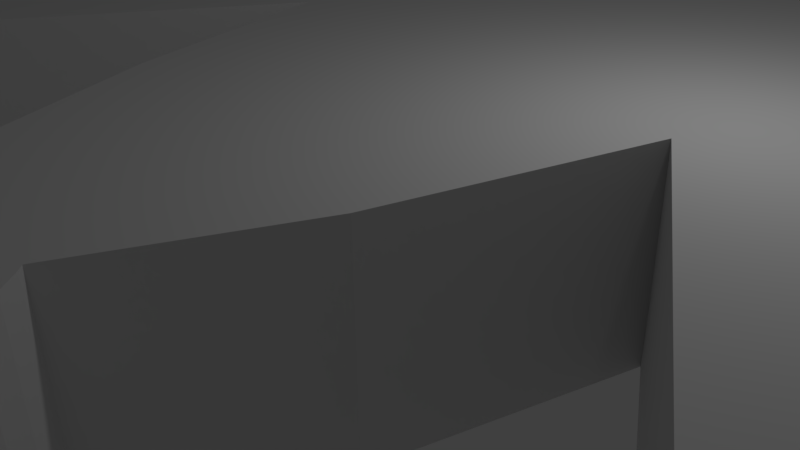 # Source: dragonfly.blend  (saved by Blender 2.77.0; exported with 4.5.12 LTS)
import bpy
from mathutils import Matrix  # noqa: F401  (used for matrix-valued properties, if any)

bpy.ops.wm.read_factory_settings(use_empty=True)
scene = bpy.context.scene
scene.name = 'Scene'

# ---- collections
col_collection_1 = bpy.data.collections.new('Collection 1'); scene.collection.children.link(col_collection_1)

# ---- world
world_world = bpy.data.worlds.new('World'); scene.world = world_world
world_world.color = (0.05088, 0.05088, 0.05088)
world_world.use_sun_shadow = False
world_world.sun_shadow_jitter_overblur = 0.0
world_world.cycles.sampling_method = 'MANUAL'

# ---- cameras
cam_camera = bpy.data.cameras.new('Camera')
cam_camera.clip_end = 100.0
cam_camera.lens = 35.0
cam_camera.sensor_width = 32.0
cam_camera.sensor_height = 18.0
cam_camera.ortho_scale = 7.314
cam_camera.dof.focus_distance = 0.0
cam_camera.dof.aperture_fstop = 128.0

# ---- lights
light_lamp = bpy.data.lights.new('Lamp', 'POINT')
light_lamp.transmission_factor = 0.0
light_lamp.cutoff_distance = 30.0
light_lamp.energy = 100.0
light_lamp.shadow_buffer_clip_start = 1.001
light_lamp.shadow_soft_size = 0.1
light_lamp.shadow_maximum_resolution = 0.006
light_lamp.use_absolute_resolution = True

# ---- meshes
me_dragonfly = bpy.data.meshes.new('Dragonfly')
me_dragonfly.from_pydata([(2.43, -58.1, 2.5), (2.649, -58.81, 2.5), (2.43, -58.1, 0.0), (2.649, -58.81, 0.0), (2.741, -59.59, 2.5), (2.741, -59.59, 0.0), (2.688, -61.18, 2.5), (2.688, -61.18, 0.0), (2.591, -61.53, 2.5), (2.591, -61.53, 0.0), (2.441, -61.85, 2.5), (2.441, -61.85, 0.0), (2.23, -62.13, 2.5), (2.23, -62.13, 0.0), (1.951, -62.36, 2.5), (1.951, -62.36, 0.0), (1.615, -62.54, 2.5), (1.615, -62.54, 0.0), (1.234, -62.67, 2.5), (1.234, -62.67, 0.0), (0.3905, -62.78, 2.5), (0.3905, -62.78, 0.0), (-0.4708, -62.71, 2.5), (-0.4708, -62.71, 0.0), (-0.875, -62.6, 2.5), (-0.875, -62.6, 0.0), (-1.244, -62.45, 2.5), (-1.244, -62.45, 0.0), (-1.564, -62.25, 2.5), (-1.564, -62.25, 0.0), (-1.821, -62.0, 2.5), (-1.821, -62.0, 0.0), (-2.007, -61.72, 2.5), (-2.007, -61.72, 0.0), (-2.126, -61.39, 2.5), (-2.126, -61.39, 0.0), (-2.189, -61.04, 2.5), (-2.189, -61.04, 0.0), (-2.205, -60.66, 2.5), (-2.205, -60.66, 0.0), (-2.139, -59.85, 2.5), (-2.139, -59.85, 0.0), (-1.808, -58.25, 2.5), (-1.808, -58.25, 0.0), (-2.136, -57.86, 0.0), (2.607, -57.7, 0.0), (2.711, -57.24, 0.0), (-2.362, -57.4, 0.0), (-2.493, -56.9, 0.0), (2.76, -56.25, 0.0), (-2.538, -56.36, 0.0), (-2.405, -55.28, 0.0), (2.679, -55.25, 0.0), (-2.236, -54.77, 0.0), (2.581, -54.78, 0.0), (-1.997, -54.29, 0.0), (2.427, -54.35, 0.0), (2.605, -53.94, 0.0), (2.71, -53.49, 0.0), (-2.254, -53.89, 0.0), (-2.425, -53.45, 0.0), (-2.517, -52.96, 0.0), (2.76, -52.5, 0.0), (-2.537, -52.46, 0.0), (-2.386, -51.45, 0.0), (2.68, -51.49, 0.0), (-2.222, -50.98, 0.0), (2.582, -51.02, 0.0), (-1.997, -50.54, 0.0), (2.427, -50.59, 0.0), (2.605, -50.19, 0.0), (2.71, -49.73, 0.0), (-2.254, -50.14, 0.0), (-2.425, -49.69, 0.0), (-2.517, -49.2, 0.0), (2.76, -48.74, 0.0), (-2.537, -48.7, 0.0), (-2.386, -47.69, 0.0), (2.68, -47.73, 0.0), (-2.222, -47.22, 0.0), (2.582, -47.26, 0.0), (-1.997, -46.78, 0.0), (2.427, -46.83, 0.0), (2.605, -46.43, 0.0), (2.71, -45.97, 0.0), (-2.254, -46.38, 0.0), (-2.425, -45.93, 0.0), (-2.517, -45.45, 0.0), (2.76, -44.98, 0.0), (-2.537, -44.94, 0.0), (-2.386, -43.94, 0.0), (2.68, -43.98, 0.0), (-2.222, -43.46, 0.0), (2.582, -43.51, 0.0), (-1.997, -43.02, 0.0), (2.427, -43.07, 0.0), (2.605, -42.67, 0.0), (2.71, -42.22, 0.0), (-2.254, -42.62, 0.0), (-2.424, -42.17, 0.0), (-2.516, -41.69, 0.0), (2.76, -41.22, 0.0), (-2.537, -41.19, 0.0), (-2.388, -40.18, 0.0), (2.68, -40.22, 0.0), (-2.224, -39.71, 0.0), (2.581, -39.75, 0.0), (-2.0, -39.27, 0.0), (2.426, -39.31, 0.0), (2.604, -38.91, 0.0), (2.709, -38.46, 0.0), (-2.258, -38.9, 0.0), (-2.443, -38.5, 0.0), (-2.559, -38.06, 0.0), (2.76, -37.46, 0.0), (-2.61, -37.6, 0.0), (-2.529, -36.67, 0.0), (2.679, -36.46, 0.0), (-2.222, -35.8, 0.0), (2.58, -35.99, 0.0), (2.425, -35.56, 0.0), (-2.367, -35.62, 0.0), (-2.485, -35.43, 0.0), (2.605, -35.15, 0.0), (-2.645, -35.01, 0.0), (2.711, -34.69, 0.0), (-2.715, -34.54, 0.0), (-2.711, -34.04, 0.0), (2.76, -33.7, 0.0), (-2.536, -33.02, 0.0), (2.68, -32.7, 0.0), (-2.191, -32.07, 0.0), (2.581, -32.23, 0.0), (2.425, -31.8, 0.0), (-2.343, -31.9, 0.0), (-2.467, -31.71, 0.0), (2.606, -31.39, 0.0), (-2.636, -31.28, 0.0), (2.711, -30.93, 0.0), (-2.713, -30.81, 0.0), (-2.713, -30.3, 0.0), (2.76, -29.95, 0.0), (-2.539, -29.27, 0.0), (2.679, -28.94, 0.0), (-2.191, -28.31, 0.0), (2.581, -28.47, 0.0), (2.425, -28.04, 0.0), (-2.342, -28.14, 0.0), (-2.465, -27.95, 0.0), (2.606, -27.63, 0.0), (-2.635, -27.53, 0.0), (2.711, -27.18, 0.0), (-2.713, -27.06, 0.0), (-2.714, -26.56, 0.0), (2.76, -26.19, 0.0), (-2.544, -25.54, 0.0), (2.68, -25.19, 0.0), (-2.203, -24.58, 0.0), (2.583, -24.72, 0.0), (2.429, -24.29, 0.0), (-2.322, -24.41, 0.0), (-2.404, -24.22, 0.0), (-2.451, -24.02, 0.0), (-2.469, -23.8, 0.0), (2.615, -23.88, 0.0), (-2.327, -22.82, 0.0), (2.719, -23.42, 0.0), (2.76, -22.43, 0.0), (2.684, -21.43, 0.0), (-1.774, -20.72, 0.0), (2.589, -20.96, 0.0), (2.434, -20.52, 0.0), (-1.91, -20.55, 0.0), (-2.017, -20.36, 0.0), (2.615, -20.12, 0.0), (-2.153, -19.93, 0.0), (2.718, -19.66, 0.0), (-2.203, -19.47, 0.0), (-2.189, -18.96, 0.0), (-1.81, -16.92, 0.0), (2.683, -17.67, 0.0), (2.76, -18.67, 0.0), (-1.937, -16.75, 0.0), (2.433, -16.77, 0.0), (2.588, -17.2, 0.0), (-2.036, -16.56, 0.0), (2.615, -16.36, 0.0), (-2.161, -16.13, 0.0), (2.718, -15.91, 0.0), (-2.204, -15.67, 0.0), (-2.186, -15.17, 0.0), (-1.81, -13.16, 0.0), (2.683, -13.91, 0.0), (2.76, -14.91, 0.0), (-1.937, -12.99, 0.0), (2.433, -13.01, 0.0), (2.588, -13.44, 0.0), (-2.036, -12.8, 0.0), (2.615, -12.6, 0.0), (-2.161, -12.38, 0.0), (2.718, -12.15, 0.0), (-2.204, -11.91, 0.0), (-2.186, -11.42, 0.0), (-1.81, -9.403, 0.0), (2.683, -10.15, 0.0), (2.76, -11.15, 0.0), (-1.99, -9.136, 0.0), (2.433, -9.25, 0.0), (2.588, -9.682, 0.0), (2.553, -9.013, 0.0), (-2.11, -8.836, 0.0), (2.642, -8.755, 0.0), (-2.179, -8.507, 0.0), (2.741, -8.194, 0.0), (-2.204, -8.156, 0.0), (2.741, -6.982, 0.0), (-2.046, -6.633, 0.0), (2.56, -5.826, 0.0), (-1.883, -5.885, 0.0), (2.346, -5.323, 0.0), (-1.632, -5.218, 0.0), (2.197, -5.1, 0.0), (2.014, -4.898, 0.0), (1.998, -4.883, 0.0), (1.981, -4.868, 0.0), (1.965, -4.853, 0.0), (1.948, -4.839, 0.0), (-1.458, -4.933, 0.0), (-1.244, -4.689, 0.0), (-0.9832, -4.495, 0.0), (-0.6754, -4.355, 0.0), (2.897, -2.735, 0.0), (-1.93, -1.842, 0.0), (3.744, 0.3384, 0.0), (-3.133, 1.566, 0.0), (7.706, 3.68, 0.0), (7.775, 4.12, 0.0), (7.852, 4.32, 0.0), (7.965, 4.492, 0.0), (-8.09, 4.478, 0.0), (-8.167, 4.557, 0.0), (-7.442, -5.503, 0.0), (-9.347, -1.014, 0.0), (-8.24, 1.437, 0.0), (-7.939, 2.565, 0.0), (-12.6, -13.72, 0.0), (-14.35, -5.194, 0.0), (-13.17, -4.856, 0.0), (-12.06, -4.218, 0.0), (-15.66, -18.4, 0.0), (-35.58, -7.573, 0.0), (-30.16, -4.095, 0.0), (-16.92, -4.919, 0.0), (-17.27, -4.724, 0.0), (-17.55, -4.501, 0.0), (-17.76, -4.239, 0.0), (-17.84, -4.09, 0.0), (-17.89, -3.933, 0.0), (-17.94, -3.607, 0.0), (-24.08, -0.05975, 0.0), (-17.91, -3.278, 0.0), (-17.83, -2.958, 0.0), (-17.57, -2.343, 0.0), (-16.75, -1.174, 0.0), (-14.64, 0.9045, 0.0), (-16.18, 5.401, 0.0), (-12.1, 2.847, 0.0), (-10.48, 3.897, 0.0), (-9.535, 4.43, 0.0), (-9.152, 4.598, 0.0), (-8.159, 11.12, 0.0), (-8.793, 4.7, 0.0), (-8.582, 4.714, 0.0), (-8.468, 4.702, 0.0), (-8.358, 4.672, 0.0), (-8.256, 4.623, 0.0), (8.022, 11.12, 0.0), (8.036, 4.563, 0.0), (8.115, 4.62, 0.0), (8.202, 4.664, 0.0), (8.292, 4.694, 0.0), (8.478, 4.715, 0.0), (8.656, 4.7, 0.0), (8.973, 4.613, 0.0), (16.05, 5.401, 0.0), (9.311, 4.472, 0.0), (10.05, 4.069, 0.0), (11.61, 3.082, 0.0), (14.57, 0.8436, 0.0), (23.94, -0.05975, 0.0), (17.07, -1.765, 0.0), (17.51, -2.496, 0.0), (17.67, -2.883, 0.0), (17.77, -3.274, 0.0), (17.8, -3.665, 0.0), (30.03, -4.095, 0.0), (17.77, -3.853, 0.0), (17.72, -4.032, 0.0), (17.64, -4.199, 0.0), (17.55, -4.343, 0.0), (17.35, -4.559, 0.0), (16.9, -4.862, 0.0), (12.46, -13.72, 0.0), (16.33, -5.085, 0.0), (15.68, -5.22, 0.0), (14.96, -5.26, 0.0), (14.24, -5.198, 0.0), (13.54, -5.038, 0.0), (7.304, -5.503, 0.0), (12.85, -4.774, 0.0), (11.9, -4.199, 0.0), (10.71, -3.112, 0.0), (9.643, -1.719, 0.0), (8.167, 1.245, 0.0), (7.796, 2.597, 0.0), (-20.85, -25.5, 0.0), (-34.63, -22.86, 0.0), (-35.51, -22.18, 0.0), (-39.44, -10.13, 0.0), (-36.53, -21.76, 0.0), (-43.44, -12.98, 0.0), (-37.63, -21.61, 0.0), (-45.52, -14.56, 0.0), (-38.73, -21.76, 0.0), (-48.35, -16.85, 0.0), (-39.76, -22.18, 0.0), (-40.64, -22.86, 0.0), (-22.43, -27.29, 0.0), (-33.53, -24.76, 0.0), (-33.95, -23.74, 0.0), (-33.38, -25.86, 0.0), (-24.13, -28.98, 0.0), (-33.53, -26.96, 0.0), (-25.96, -30.56, 0.0), (-33.95, -27.99, 0.0), (-27.94, -32.02, 0.0), (-34.63, -28.87, 0.0), (-30.11, -33.33, 0.0), (-35.51, -29.54, 0.0), (-32.47, -34.48, 0.0), (-36.53, -29.97, 0.0), (-37.63, -30.11, 0.0), (-35.97, -35.74, 0.0), (-37.86, -36.24, 0.0), (-38.73, -29.97, 0.0), (-40.86, -36.82, 0.0), (-39.76, -29.54, 0.0), (-43.95, -37.19, 0.0), (-47.04, -37.35, 0.0), (-40.64, -28.87, 0.0), (-50.02, -37.29, 0.0), (-41.31, -27.99, 0.0), (-52.8, -37.01, 0.0), (-59.76, -29.4, 0.0), (-60.12, -30.32, 0.0), (-55.29, -36.5, 0.0), (-60.34, -31.2, 0.0), (-60.41, -32.03, 0.0), (-57.39, -35.75, 0.0), (-58.27, -35.28, 0.0), (-59.01, -34.76, 0.0), (-59.6, -34.17, 0.0), (-60.29, -32.9, 0.0), (-60.04, -33.52, 0.0), (-59.27, -28.44, 0.0), (-57.94, -26.43, 0.0), (-41.74, -26.96, 0.0), (-56.24, -24.34, 0.0), (-41.88, -25.86, 0.0), (-54.27, -22.23, 0.0), (-41.74, -24.76, 0.0), (-52.12, -20.15, 0.0), (-41.31, -23.74, 0.0), (5.708, 12.79, 0.0), (-5.651, 12.93, 0.0), (5.787, 13.86, 0.0), (-5.749, 13.97, 0.0), (5.835, 14.89, 0.0), (-5.794, 14.97, 0.0), (-5.776, 15.93, 0.0), (5.847, 15.89, 0.0), (-5.689, 16.84, 0.0), (5.819, 16.83, 0.0), (-2.281, 21.67, 0.0), (-2.186, 21.72, 0.0), (-11.87, 23.43, 0.0), (-13.32, 16.66, 0.0), (-13.13, 23.06, 0.0), (-14.65, 22.83, 0.0), (-16.61, 22.76, 0.0), (-19.16, 22.83, 0.0), (-26.88, 16.97, 0.0), (-25.59, 23.31, 0.0), (-33.79, 17.55, 0.0), (-38.06, 24.89, 0.0), (-40.81, 18.51, 0.0), (-47.96, 19.94, 0.0), (-49.68, 27.38, 0.0), (-55.28, 21.9, 0.0), (-62.78, 24.49, 0.0), (-60.32, 30.84, 0.0), (-72.48, 28.73, 0.0), (-70.06, 35.24, 0.0), (-78.35, 31.79, 0.0), (-74.27, 37.58, 0.0), (-85.91, 36.38, 0.0), (-77.83, 39.88, 0.0), (-80.85, 42.29, 0.0), (-89.35, 38.79, 0.0), (-82.16, 43.65, 0.0), (-92.44, 41.23, 0.0), (-82.7, 44.37, 0.0), (-83.12, 45.13, 0.0), (-83.27, 45.51, 0.0), (-95.09, 43.67, 0.0), (-83.35, 45.9, 0.0), (-83.36, 46.28, 0.0), (-97.21, 46.05, 0.0), (-83.3, 46.64, 0.0), (-83.16, 46.96, 0.0), (-98.71, 48.35, 0.0), (-82.97, 47.24, 0.0), (-82.73, 47.48, 0.0), (-99.58, 51.24, 0.0), (-82.47, 47.68, 0.0), (-99.48, 52.55, 0.0), (-98.68, 54.39, 0.0), (-97.16, 56.06, 0.0), (-94.99, 57.55, 0.0), (-81.31, 48.25, 0.0), (-92.25, 58.85, 0.0), (-89.01, 59.98, 0.0), (-80.12, 48.59, 0.0), (-85.33, 60.92, 0.0), (-77.29, 48.99, 0.0), (-81.29, 61.67, 0.0), (-76.95, 62.24, 0.0), (-73.8, 49.11, 0.0), (-72.39, 62.61, 0.0), (-65.43, 48.55, 0.0), (-62.9, 62.78, 0.0), (-59.83, 47.75, 0.0), (-53.37, 62.17, 0.0), (-48.78, 61.56, 0.0), (-43.58, 60.57, 0.0), (-40.64, 52.27, 0.0), (-41.31, 51.39, 0.0), (-52.89, 46.39, 0.0), (-41.74, 50.37, 0.0), (-41.88, 49.27, 0.0), (-39.76, 52.95, 0.0), (-40.25, 59.73, 0.0), (-38.73, 53.37, 0.0), (-36.4, 58.52, 0.0), (-37.63, 53.52, 0.0), (-32.81, 57.11, 0.0), (-36.53, 53.37, 0.0), (-35.51, 52.95, 0.0), (-29.47, 55.51, 0.0), (-34.63, 52.27, 0.0), (-33.95, 51.39, 0.0), (-26.36, 53.72, 0.0), (-33.53, 50.37, 0.0), (-23.47, 51.75, 0.0), (-33.38, 49.27, 0.0), (-33.53, 48.17, 0.0), (-18.27, 47.28, 0.0), (-33.95, 47.14, 0.0), (-34.63, 46.26, 0.0), (-30.32, 38.9, 0.0), (-35.51, 45.59, 0.0), (-37.42, 41.77, 0.0), (-36.53, 45.16, 0.0), (-37.63, 45.02, 0.0), (-38.73, 45.16, 0.0), (-45.09, 44.34, 0.0), (-39.76, 45.59, 0.0), (-40.64, 46.26, 0.0), (-41.31, 47.14, 0.0), (-41.74, 48.17, 0.0), (-14.29, 42.82, 0.0), (-23.98, 35.91, 0.0), (-18.46, 32.91, 0.0), (-9.806, 36.38, 0.0), (-13.99, 30.03, 0.0), (-6.279, 30.17, 0.0), (-10.98, 27.46, 0.0), (-10.46, 26.82, 0.0), (-10.08, 26.16, 0.0), (-3.292, 23.82, 0.0), (-9.956, 25.82, 0.0), (-9.894, 25.47, 0.0), (-9.903, 25.14, 0.0), (-9.983, 24.84, 0.0), (-10.13, 24.57, 0.0), (-10.31, 24.34, 0.0), (-10.76, 23.97, 0.0), (-2.745, 22.66, 0.0), (-3.391, 24.65, 0.0), (3.218, 24.14, 0.0), (2.993, 23.34, 0.0), (2.851, 23.04, 0.0), (2.746, 22.86, 0.0), (3.235, 24.98, 0.0), (-3.28, 25.48, 0.0), (3.043, 25.79, 0.0), (-2.965, 26.26, 0.0), (2.654, 26.53, 0.0), (-2.467, 26.93, 0.0), (2.092, 27.15, 0.0), (-1.816, 27.45, 0.0), (1.393, 27.61, 0.0), (-1.055, 27.8, 0.0), (0.6019, 27.88, 0.0), (-0.2319, 27.95, 0.0), (6.279, 30.17, 0.0), (9.897, 26.05, 0.0), (9.778, 25.64, 0.0), (9.755, 25.23, 0.0), (9.806, 36.38, 0.0), (13.85, 30.03, 0.0), (11.54, 28.16, 0.0), (10.69, 27.29, 0.0), (14.29, 42.82, 0.0), (20.65, 34.23, 0.0), (16.86, 32.03, 0.0), (18.27, 47.28, 0.0), (30.32, 38.96, 0.0), (25.17, 36.58, 0.0), (23.47, 51.75, 0.0), (33.39, 48.17, 0.0), (33.82, 47.14, 0.0), (34.49, 46.26, 0.0), (26.36, 53.72, 0.0), (33.39, 50.37, 0.0), (33.25, 49.27, 0.0), (33.82, 51.39, 0.0), (29.47, 55.51, 0.0), (34.49, 52.27, 0.0), (35.37, 52.95, 0.0), (32.81, 57.11, 0.0), (36.4, 53.37, 0.0), (37.5, 53.52, 0.0), (36.4, 58.52, 0.0), (38.6, 53.37, 0.0), (40.25, 59.73, 0.0), (39.62, 52.95, 0.0), (43.58, 60.57, 0.0), (40.5, 52.27, 0.0), (48.78, 61.56, 0.0), (41.18, 51.39, 0.0), (54.64, 46.8, 0.0), (41.6, 50.37, 0.0), (41.75, 49.27, 0.0), (41.6, 48.17, 0.0), (41.18, 47.14, 0.0), (42.09, 43.44, 0.0), (40.5, 46.26, 0.0), (39.62, 45.59, 0.0), (38.6, 45.16, 0.0), (37.5, 45.02, 0.0), (36.4, 45.16, 0.0), (35.37, 45.59, 0.0), (53.37, 62.17, 0.0), (67.42, 48.77, 0.0), (62.9, 62.78, 0.0), (72.39, 62.61, 0.0), (73.16, 49.1, 0.0), (76.95, 62.24, 0.0), (77.99, 48.91, 0.0), (81.29, 61.67, 0.0), (85.33, 60.92, 0.0), (79.99, 48.59, 0.0), (89.01, 59.98, 0.0), (81.01, 48.31, 0.0), (92.25, 58.85, 0.0), (81.96, 47.91, 0.0), (94.99, 57.55, 0.0), (97.16, 56.06, 0.0), (82.41, 47.63, 0.0), (98.68, 54.39, 0.0), (99.48, 52.55, 0.0), (99.58, 51.24, 0.0), (98.71, 48.35, 0.0), (82.8, 47.27, 0.0), (82.97, 47.05, 0.0), (97.21, 46.05, 0.0), (83.1, 46.81, 0.0), (83.19, 46.54, 0.0), (95.09, 43.67, 0.0), (83.23, 46.26, 0.0), (83.22, 45.97, 0.0), (83.17, 45.67, 0.0), (82.97, 45.08, 0.0), (92.44, 41.23, 0.0), (82.29, 43.98, 0.0), (89.35, 38.79, 0.0), (80.27, 41.89, 0.0), (85.91, 36.38, 0.0), (77.96, 40.08, 0.0), (74.13, 37.58, 0.0), (78.35, 31.79, 0.0), (69.79, 35.17, 0.0), (72.48, 28.73, 0.0), (64.95, 32.83, 0.0), (62.78, 24.49, 0.0), (54.55, 28.84, 0.0), (55.28, 21.9, 0.0), (43.55, 25.95, 0.0), (47.96, 19.94, 0.0), (40.81, 18.51, 0.0), (31.97, 24.02, 0.0), (33.79, 17.55, 0.0), (26.11, 23.37, 0.0), (26.88, 16.97, 0.0), (22.86, 23.09, 0.0), (18.99, 22.83, 0.0), (13.32, 16.66, 0.0), (15.7, 22.77, 0.0), (13.33, 22.99, 0.0), (11.67, 23.45, 0.0), (2.593, 22.51, 0.0), (-1.897, 21.85, 0.0), (2.503, 22.52, 0.0), (-2.211, 22.09, 0.0), (-2.494, 22.36, 0.0), (35.44, -7.573, 0.0), (15.53, -18.4, 0.0), (39.3, -10.13, 0.0), (35.37, -22.18, 0.0), (36.4, -21.76, 0.0), (43.3, -12.98, 0.0), (37.5, -21.61, 0.0), (45.38, -14.56, 0.0), (38.6, -21.76, 0.0), (48.22, -16.85, 0.0), (39.62, -22.18, 0.0), (40.5, -22.86, 0.0), (51.98, -20.15, 0.0), (41.18, -23.74, 0.0), (41.6, -24.76, 0.0), (54.13, -22.23, 0.0), (41.75, -25.86, 0.0), (56.1, -24.34, 0.0), (41.6, -26.96, 0.0), (57.8, -26.43, 0.0), (41.18, -27.99, 0.0), (59.13, -28.44, 0.0), (59.62, -29.4, 0.0), (52.66, -37.01, 0.0), (59.98, -30.32, 0.0), (55.15, -36.5, 0.0), (60.21, -31.2, 0.0), (60.28, -32.03, 0.0), (60.15, -32.9, 0.0), (59.47, -34.17, 0.0), (58.87, -34.76, 0.0), (58.13, -35.28, 0.0), (59.91, -33.52, 0.0), (57.25, -35.75, 0.0), (49.88, -37.29, 0.0), (40.5, -28.87, 0.0), (46.9, -37.35, 0.0), (39.62, -29.54, 0.0), (43.82, -37.19, 0.0), (40.73, -36.82, 0.0), (38.6, -29.97, 0.0), (37.73, -36.24, 0.0), (37.5, -30.11, 0.0), (35.83, -35.74, 0.0), (32.33, -34.48, 0.0), (29.97, -33.33, 0.0), (35.37, -29.54, 0.0), (36.4, -29.97, 0.0), (34.49, -28.87, 0.0), (27.81, -32.02, 0.0), (33.82, -27.99, 0.0), (25.82, -30.56, 0.0), (33.39, -26.96, 0.0), (23.99, -28.98, 0.0), (33.25, -25.86, 0.0), (22.29, -27.29, 0.0), (33.39, -24.76, 0.0), (20.71, -25.5, 0.0), (33.82, -23.74, 0.0), (34.49, -22.86, 0.0), (-16.5, -5.076, 0.0), (-15.49, -5.251, 0.0), (-11.02, -3.291, 0.0), (-7.838, 3.534, 0.0), (-7.878, 3.973, 0.0), (-7.934, 4.186, 0.0), (-8.026, 4.387, 0.0), (10.1, 26.46, 0.0), (9.785, 25.03, 0.0), (9.842, 24.85, 0.0), (10.02, 24.52, 0.0), (10.27, 24.25, 0.0), (10.85, 23.83, 0.0), (-2.091, 21.77, 0.0), (-1.994, 21.81, 0.0), (2.63, 22.69, 0.0), (2.571, 22.51, 0.0), (2.526, 22.52, 0.0), (2.548, 22.52, 0.0), (-2.136, -57.86, 2.5), (-2.362, -57.4, 2.5), (-2.493, -56.9, 2.5), (-2.538, -56.36, 2.5), (-2.405, -55.28, 2.5), (-2.236, -54.77, 2.5), (-1.997, -54.29, 2.5), (2.607, -57.7, 2.5), (2.711, -57.24, 2.5), (2.76, -56.25, 2.5), (2.679, -55.25, 2.5), (2.581, -54.78, 2.5), (2.427, -54.35, 2.5), (-2.254, -53.89, 2.5), (-2.425, -53.45, 2.5), (-2.517, -52.96, 2.5), (-2.537, -52.46, 2.5), (-2.386, -51.45, 2.5), (-2.222, -50.98, 2.5), (-1.997, -50.54, 2.5), (2.605, -53.94, 2.5), (2.71, -53.49, 2.5), (2.76, -52.5, 2.5), (2.68, -51.49, 2.5), (2.582, -51.02, 2.5), (2.427, -50.59, 2.5), (-2.254, -50.14, 2.5), (-2.425, -49.69, 2.5), (-2.517, -49.2, 2.5), (-2.537, -48.7, 2.5), (-2.386, -47.69, 2.5), (-2.222, -47.22, 2.5), (-1.997, -46.78, 2.5), (2.605, -50.19, 2.5), (2.71, -49.73, 2.5), (2.76, -48.74, 2.5), (2.68, -47.73, 2.5), (2.582, -47.26, 2.5), (2.427, -46.83, 2.5), (-2.254, -46.38, 2.5), (-2.425, -45.93, 2.5), (-2.517, -45.45, 2.5), (-2.537, -44.94, 2.5), (-2.386, -43.94, 2.5), (-2.222, -43.46, 2.5), (-1.997, -43.02, 2.5), (2.605, -46.43, 2.5), (2.71, -45.97, 2.5), (2.76, -44.98, 2.5), (2.68, -43.98, 2.5), (2.582, -43.51, 2.5), (2.427, -43.07, 2.5), (-2.254, -42.62, 2.5), (-2.424, -42.17, 2.5), (-2.516, -41.69, 2.5), (-2.537, -41.19, 2.5), (-2.388, -40.18, 2.5), (-2.224, -39.71, 2.5), (-2.0, -39.27, 2.5), (2.605, -42.67, 2.5), (2.71, -42.22, 2.5), (2.76, -41.22, 2.5), (2.68, -40.22, 2.5), (2.581, -39.75, 2.5), (2.426, -39.31, 2.5), (-2.258, -38.9, 2.5), (-2.443, -38.5, 2.5), (-2.559, -38.06, 2.5), (-2.61, -37.6, 2.5), (-2.529, -36.67, 2.5), (-2.222, -35.8, 2.5), (2.604, -38.91, 2.5), (2.709, -38.46, 2.5), (2.76, -37.46, 2.5), (2.679, -36.46, 2.5), (2.58, -35.99, 2.5), (2.425, -35.56, 2.5), (-2.367, -35.62, 2.5), (-2.485, -35.43, 2.5), (-2.645, -35.01, 2.5), (-2.715, -34.54, 2.5), (-2.711, -34.04, 2.5), (-2.536, -33.02, 2.5), (-2.191, -32.07, 2.5), (2.605, -35.15, 2.5), (2.711, -34.69, 2.5), (2.76, -33.7, 2.5), (2.68, -32.7, 2.5), (2.581, -32.23, 2.5), (2.425, -31.8, 2.5), (-2.343, -31.9, 2.5), (-2.467, -31.71, 2.5), (-2.636, -31.28, 2.5), (-2.713, -30.81, 2.5), (-2.713, -30.3, 2.5), (-2.539, -29.27, 2.5), (-2.191, -28.31, 2.5), (2.606, -31.39, 2.5), (2.711, -30.93, 2.5), (2.76, -29.95, 2.5), (2.679, -28.94, 2.5), (2.581, -28.47, 2.5), (2.425, -28.04, 2.5), (-2.342, -28.14, 2.5), (-2.465, -27.95, 2.5), (-2.635, -27.53, 2.5), (-2.713, -27.06, 2.5), (-2.714, -26.56, 2.5), (-2.544, -25.54, 2.5), (-2.203, -24.58, 2.5), (2.606, -27.63, 2.5), (2.711, -27.18, 2.5), (2.76, -26.19, 2.5), (2.68, -25.19, 2.5), (2.583, -24.72, 2.5), (2.429, -24.29, 2.5), (-2.322, -24.41, 2.5), (-2.404, -24.22, 2.5), (-2.451, -24.02, 2.5), (-2.469, -23.8, 2.5), (-2.327, -22.82, 2.5), (-1.774, -20.72, 2.5), (2.615, -23.88, 2.5), (2.719, -23.42, 2.5), (2.76, -22.43, 2.5), (2.684, -21.43, 2.5), (2.589, -20.96, 2.5), (2.434, -20.52, 2.5), (2.615, -20.12, 2.5), (2.718, -19.66, 2.5), (2.76, -18.67, 2.5), (2.683, -17.67, 2.5), (2.588, -17.2, 2.5), (2.433, -16.77, 2.5), (-1.91, -20.55, 2.5), (-2.017, -20.36, 2.5), (-2.153, -19.93, 2.5), (-2.203, -19.47, 2.5), (-2.189, -18.96, 2.5), (-1.81, -16.92, 2.5), (2.615, -16.36, 2.5), (-2.036, -16.56, 2.5), (-1.937, -16.75, 2.5), (-2.161, -16.13, 2.5), (2.718, -15.91, 2.5), (-2.204, -15.67, 2.5), (-2.186, -15.17, 2.5), (2.76, -14.91, 2.5), (2.683, -13.91, 2.5), (-1.81, -13.16, 2.5), (2.588, -13.44, 2.5), (2.433, -13.01, 2.5), (2.615, -12.6, 2.5), (-2.036, -12.8, 2.5), (-1.937, -12.99, 2.5), (-2.161, -12.38, 2.5), (2.718, -12.15, 2.5), (-2.204, -11.91, 2.5), (-2.186, -11.42, 2.5), (2.76, -11.15, 2.5), (2.683, -10.15, 2.5), (-1.81, -9.403, 2.5), (2.588, -9.682, 2.5), (2.433, -9.25, 2.5), (-1.99, -9.136, 2.5), (2.553, -9.013, 2.5), (-2.11, -8.836, 2.5), (2.642, -8.755, 2.5), (-2.179, -8.507, 2.5), (2.741, -8.194, 2.5), (-2.204, -8.156, 2.5), (2.741, -6.982, 2.5), (-2.046, -6.633, 2.5), (2.56, -5.826, 2.5), (-1.883, -5.885, 2.5), (2.346, -5.323, 2.5), (-1.632, -5.218, 2.5), (2.197, -5.1, 2.5), (2.014, -4.898, 2.5), (1.998, -4.883, 2.5), (1.981, -4.868, 2.5), (1.965, -4.853, 2.5), (1.948, -4.839, 2.5), (-1.458, -4.933, 2.5), (-1.244, -4.689, 2.5), (-0.9832, -4.495, 2.5), (-0.6754, -4.355, 2.5), (2.897, -2.735, 2.5), (-1.93, -1.842, 2.5), (3.744, 0.3384, 2.5), (-3.133, 1.566, 2.5), (7.732, 3.923, 2.5), (7.775, 4.12, 2.5), (7.304, -5.503, 2.5), (8.998, -0.6329, 2.5), (8.183, 1.199, 2.5), (7.769, 2.751, 2.5), (12.46, -13.72, 2.5), (14.21, -5.194, 2.5), (13.05, -4.865, 2.5), (11.93, -4.221, 2.5), (15.53, -18.4, 2.5), (35.44, -7.573, 2.5), (30.03, -4.095, 2.5), (16.8, -4.913, 2.5), (17.22, -4.666, 2.5), (17.51, -4.398, 2.5), (17.68, -4.138, 2.5), (17.74, -3.986, 2.5), (17.78, -3.816, 2.5), (23.94, -0.05975, 2.5), (17.79, -3.442, 2.5), (17.72, -3.032, 2.5), (17.56, -2.606, 2.5), (17.06, -1.752, 2.5), (16.39, -0.9188, 2.5), (14.98, 0.4861, 2.5), (16.05, 5.401, 2.5), (11.78, 2.968, 2.5), (10.07, 4.057, 2.5), (9.289, 4.482, 2.5), (8.936, 4.626, 2.5), (8.022, 11.12, 2.5), (8.656, 4.7, 2.5), (8.439, 4.714, 2.5), (8.328, 4.701, 2.5), (8.216, 4.67, 2.5), (8.111, 4.618, 2.5), (8.014, 4.544, 2.5), (-8.159, 11.12, 2.5), (-8.173, 4.563, 2.5), (-8.295, 4.644, 2.5), (-8.422, 4.692, 2.5), (-8.547, 4.713, 2.5), (-8.793, 4.7, 2.5), (-9.115, 4.612, 2.5), (-16.18, 5.401, 2.5), (-9.636, 4.378, 2.5), (-10.88, 3.65, 2.5), (-12.51, 2.555, 2.5), (-15.43, 0.2051, 2.5), (-24.08, -0.05975, 2.5), (-17.01, -1.498, 2.5), (-17.61, -2.434, 2.5), (-17.81, -2.901, 2.5), (-17.92, -3.349, 2.5), (-17.93, -3.755, 2.5), (-30.16, -4.095, 2.5), (-17.89, -3.935, 2.5), (-17.83, -4.097, 2.5), (-17.67, -4.368, 2.5), (-17.49, -4.562, 2.5), (-17.11, -4.826, 2.5), (-12.6, -13.72, 2.5), (-16.67, -5.02, 2.5), (-15.71, -5.233, 2.5), (-14.7, -5.238, 2.5), (-13.75, -5.061, 2.5), (-7.442, -5.503, 2.5), (-12.92, -4.742, 2.5), (-12.18, -4.302, 2.5), (-11.49, -3.752, 2.5), (-10.28, -2.428, 2.5), (-9.293, -0.9212, 2.5), (-8.059, 2.043, 2.5), (-7.853, 3.177, 2.5), (-7.843, 3.666, 2.5), (-7.907, 4.101, 2.5), (-7.974, 4.287, 2.5), (-8.063, 4.443, 2.5), (7.921, 4.436, 2.5), (20.71, -25.5, 2.5), (32.44, -22.94, 2.5), (33.36, -21.73, 2.5), (34.57, -20.8, 2.5), (22.29, -27.29, 2.5), (31.65, -25.86, 2.5), (31.85, -24.35, 2.5), (23.99, -28.98, 2.5), (31.85, -27.37, 2.5), (25.82, -30.56, 2.5), (32.44, -28.78, 2.5), (27.81, -32.02, 2.5), (33.36, -29.99, 2.5), (29.97, -33.33, 2.5), (34.57, -30.92, 2.5), (32.33, -34.48, 2.5), (35.98, -31.51, 2.5), (35.83, -35.74, 2.5), (37.5, -31.71, 2.5), (37.73, -36.24, 2.5), (39.01, -31.51, 2.5), (40.73, -36.82, 2.5), (40.42, -30.92, 2.5), (43.82, -37.19, 2.5), (46.9, -37.35, 2.5), (41.63, -29.99, 2.5), (49.88, -37.29, 2.5), (52.66, -37.01, 2.5), (55.15, -36.5, 2.5), (59.98, -30.32, 2.5), (42.56, -28.78, 2.5), (57.25, -35.75, 2.5), (60.28, -32.03, 2.5), (60.21, -31.2, 2.5), (58.13, -35.28, 2.5), (58.87, -34.76, 2.5), (59.47, -34.17, 2.5), (59.91, -33.52, 2.5), (60.15, -32.9, 2.5), (59.62, -29.4, 2.5), (59.13, -28.44, 2.5), (43.14, -27.37, 2.5), (57.8, -26.43, 2.5), (56.1, -24.34, 2.5), (43.34, -25.86, 2.5), (54.13, -22.23, 2.5), (43.14, -24.35, 2.5), (51.98, -20.15, 2.5), (42.56, -22.94, 2.5), (41.63, -21.73, 2.5), (48.22, -16.85, 2.5), (40.42, -20.8, 2.5), (45.38, -14.56, 2.5), (39.01, -20.22, 2.5), (43.3, -12.98, 2.5), (37.5, -20.02, 2.5), (39.3, -10.13, 2.5), (35.98, -20.22, 2.5), (5.708, 12.79, 2.5), (-5.651, 12.93, 2.5), (5.787, 13.86, 2.5), (-5.749, 13.97, 2.5), (5.835, 14.89, 2.5), (-5.794, 14.97, 2.5), (-5.776, 15.93, 2.5), (5.847, 15.89, 2.5), (-5.689, 16.84, 2.5), (5.819, 16.83, 2.5), (-2.281, 21.67, 2.5), (-2.186, 21.72, 2.5), (-2.091, 21.77, 2.5), (-1.994, 21.81, 2.5), (-1.897, 21.85, 2.5), (2.593, 22.51, 2.5), (2.503, 22.52, 2.5), (2.571, 22.51, 2.5), (2.526, 22.52, 2.5), (2.548, 22.52, 2.5), (11.67, 23.45, 2.5), (13.32, 16.66, 2.5), (13.76, 22.92, 2.5), (16.86, 22.76, 2.5), (21.37, 22.98, 2.5), (26.88, 16.97, 2.5), (25.78, 23.34, 2.5), (29.41, 23.71, 2.5), (33.79, 17.55, 2.5), (40.81, 18.51, 2.5), (42.99, 25.84, 2.5), (47.96, 19.94, 2.5), (49.34, 27.33, 2.5), (55.28, 21.9, 2.5), (55.07, 29.01, 2.5), (62.78, 24.49, 2.5), (65.01, 32.86, 2.5), (72.48, 28.73, 2.5), (78.35, 31.79, 2.5), (73.8, 37.38, 2.5), (85.91, 36.38, 2.5), (77.38, 39.67, 2.5), (80.2, 41.83, 2.5), (89.35, 38.79, 2.5), (82.36, 44.07, 2.5), (92.44, 41.23, 2.5), (82.76, 44.68, 2.5), (83.06, 45.32, 2.5), (95.09, 43.67, 2.5), (83.22, 45.97, 2.5), (83.23, 46.29, 2.5), (83.18, 46.59, 2.5), (97.21, 46.05, 2.5), (83.07, 46.87, 2.5), (82.86, 47.2, 2.5), (98.71, 48.35, 2.5), (82.48, 47.57, 2.5), (99.58, 51.24, 2.5), (99.48, 52.55, 2.5), (98.68, 54.39, 2.5), (82.0, 47.88, 2.5), (97.16, 56.06, 2.5), (94.99, 57.55, 2.5), (92.25, 58.85, 2.5), (80.99, 48.31, 2.5), (89.01, 59.98, 2.5), (79.84, 48.62, 2.5), (85.33, 60.92, 2.5), (81.29, 61.67, 2.5), (75.23, 49.09, 2.5), (76.95, 62.24, 2.5), (72.39, 62.61, 2.5), (70.44, 49.0, 2.5), (62.9, 62.78, 2.5), (65.05, 48.52, 2.5), (53.37, 62.17, 2.5), (53.43, 46.54, 2.5), (42.56, 52.19, 2.5), (43.14, 50.78, 2.5), (48.78, 61.56, 2.5), (41.63, 53.4, 2.5), (43.58, 60.57, 2.5), (40.42, 54.33, 2.5), (40.25, 59.73, 2.5), (39.01, 54.91, 2.5), (36.4, 58.52, 2.5), (37.5, 55.11, 2.5), (35.98, 54.91, 2.5), (32.81, 57.11, 2.5), (34.57, 54.33, 2.5), (29.47, 55.51, 2.5), (33.36, 53.4, 2.5), (32.44, 52.19, 2.5), (26.36, 53.72, 2.5), (31.85, 50.78, 2.5), (23.47, 51.75, 2.5), (31.65, 49.27, 2.5), (31.85, 47.76, 2.5), (18.27, 47.28, 2.5), (32.44, 46.35, 2.5), (33.36, 45.14, 2.5), (31.51, 39.47, 2.5), (34.57, 44.21, 2.5), (35.98, 43.62, 2.5), (37.5, 43.43, 2.5), (39.01, 43.62, 2.5), (42.28, 43.51, 2.5), (40.42, 44.21, 2.5), (41.63, 45.14, 2.5), (42.56, 46.35, 2.5), (43.14, 47.76, 2.5), (43.34, 49.27, 2.5), (14.29, 42.82, 2.5), (21.65, 34.77, 2.5), (9.806, 36.38, 2.5), (17.37, 32.34, 2.5), (13.85, 30.03, 2.5), (6.279, 30.17, 2.5), (11.31, 27.95, 2.5), (10.38, 26.89, 2.5), (10.04, 26.35, 2.5), (9.81, 25.78, 2.5), (2.993, 23.34, 2.5), (9.758, 25.49, 2.5), (9.757, 25.21, 2.5), (9.81, 24.94, 2.5), (9.913, 24.7, 2.5), (10.05, 24.48, 2.5), (10.22, 24.29, 2.5), (10.62, 23.97, 2.5), (2.851, 23.04, 2.5), (3.218, 24.14, 2.5), (-3.292, 23.82, 2.5), (-2.745, 22.66, 2.5), (2.746, 22.86, 2.5), (2.63, 22.69, 2.5), (-2.494, 22.36, 2.5), (-2.211, 22.09, 2.5), (-3.391, 24.65, 2.5), (3.235, 24.98, 2.5), (-3.28, 25.48, 2.5), (3.043, 25.79, 2.5), (-2.965, 26.26, 2.5), (2.654, 26.53, 2.5), (-2.467, 26.93, 2.5), (2.092, 27.15, 2.5), (-1.816, 27.45, 2.5), (1.393, 27.61, 2.5), (-1.055, 27.8, 2.5), (0.6019, 27.88, 2.5), (-0.2319, 27.95, 2.5), (-6.279, 30.17, 2.5), (-10.13, 26.27, 2.5), (-9.969, 25.86, 2.5), (-9.891, 25.44, 2.5), (-9.806, 36.38, 2.5), (-13.99, 30.03, 2.5), (-12.04, 28.5, 2.5), (-10.6, 27.0, 2.5), (-14.29, 42.82, 2.5), (-19.29, 33.39, 2.5), (-16.36, 31.63, 2.5), (-26.6, 37.2, 2.5), (-18.27, 47.28, 2.5), (-33.5, 45.14, 2.5), (-32.57, 46.35, 2.5), (-31.99, 47.76, 2.5), (-23.47, 51.75, 2.5), (-31.79, 49.27, 2.5), (-31.99, 50.78, 2.5), (-26.36, 53.72, 2.5), (-32.57, 52.19, 2.5), (-29.47, 55.51, 2.5), (-33.5, 53.4, 2.5), (-34.71, 54.33, 2.5), (-32.81, 57.11, 2.5), (-36.12, 54.91, 2.5), (-36.4, 58.52, 2.5), (-37.63, 55.11, 2.5), (-39.15, 54.91, 2.5), (-40.25, 59.73, 2.5), (-40.56, 54.33, 2.5), (-43.58, 60.57, 2.5), (-41.77, 53.4, 2.5), (-48.78, 61.56, 2.5), (-42.69, 52.19, 2.5), (-53.37, 62.17, 2.5), (-56.23, 47.1, 2.5), (-66.66, 48.68, 2.5), (-62.9, 62.78, 2.5), (-72.39, 62.61, 2.5), (-76.95, 62.24, 2.5), (-75.43, 49.09, 2.5), (-71.33, 49.04, 2.5), (-81.29, 61.67, 2.5), (-79.44, 48.73, 2.5), (-85.33, 60.92, 2.5), (-89.01, 59.98, 2.5), (-81.29, 48.26, 2.5), (-92.25, 58.85, 2.5), (-82.16, 47.87, 2.5), (-94.99, 57.55, 2.5), (-97.16, 56.06, 2.5), (-82.55, 47.63, 2.5), (-98.68, 54.39, 2.5), (-99.48, 52.55, 2.5), (-99.58, 51.24, 2.5), (-82.89, 47.33, 2.5), (-98.71, 48.35, 2.5), (-83.16, 46.97, 2.5), (-97.21, 46.05, 2.5), (-83.25, 46.78, 2.5), (-83.32, 46.57, 2.5), (-95.09, 43.67, 2.5), (-83.37, 46.14, 2.5), (-83.32, 45.7, 2.5), (-92.44, 41.23, 2.5), (-83.01, 44.89, 2.5), (-82.54, 44.14, 2.5), (-89.35, 38.79, 2.5), (-79.8, 41.38, 2.5), (-85.91, 36.38, 2.5), (-75.6, 38.39, 2.5), (-78.35, 31.79, 2.5), (-70.27, 35.35, 2.5), (-72.48, 28.73, 2.5), (-63.41, 32.1, 2.5), (-62.78, 24.49, 2.5), (-55.28, 29.04, 2.5), (-55.28, 21.9, 2.5), (-46.73, 26.64, 2.5), (-47.96, 19.94, 2.5), (-38.13, 24.9, 2.5), (-40.81, 18.51, 2.5), (-33.79, 17.55, 2.5), (-29.41, 23.7, 2.5), (-26.88, 16.97, 2.5), (-24.75, 23.24, 2.5), (-19.65, 22.86, 2.5), (-13.32, 16.66, 2.5), (-15.84, 22.77, 2.5), (-13.23, 23.03, 2.5), (-11.59, 23.54, 2.5), (-10.75, 23.98, 2.5), (-10.39, 24.26, 2.5), (-10.1, 24.61, 2.5), (-10.0, 24.8, 2.5), (-9.93, 25.01, 2.5), (-9.894, 25.22, 2.5), (-35.58, -7.573, 2.5), (-15.66, -18.4, 2.5), (-34.71, -20.8, 2.5), (-33.5, -21.73, 2.5), (-36.12, -20.22, 2.5), (-39.44, -10.13, 2.5), (-37.63, -20.02, 2.5), (-43.44, -12.98, 2.5), (-39.15, -20.22, 2.5), (-45.52, -14.56, 2.5), (-40.56, -20.8, 2.5), (-48.35, -16.85, 2.5), (-41.77, -21.73, 2.5), (-52.12, -20.15, 2.5), (-42.69, -22.94, 2.5), (-43.28, -24.35, 2.5), (-54.27, -22.23, 2.5), (-43.48, -25.86, 2.5), (-56.24, -24.34, 2.5), (-43.28, -27.37, 2.5), (-57.94, -26.43, 2.5), (-59.27, -28.44, 2.5), (-42.69, -28.78, 2.5), (-59.76, -29.4, 2.5), (-60.12, -30.32, 2.5), (-60.34, -31.2, 2.5), (-55.29, -36.5, 2.5), (-52.8, -37.01, 2.5), (-41.77, -29.99, 2.5), (-50.02, -37.29, 2.5), (-47.04, -37.35, 2.5), (-60.41, -32.03, 2.5), (-57.39, -35.75, 2.5), (-58.27, -35.28, 2.5), (-59.01, -34.76, 2.5), (-59.6, -34.17, 2.5), (-60.29, -32.9, 2.5), (-60.04, -33.52, 2.5), (-40.56, -30.92, 2.5), (-43.95, -37.19, 2.5), (-40.86, -36.82, 2.5), (-39.15, -31.51, 2.5), (-37.86, -36.24, 2.5), (-37.63, -31.71, 2.5), (-35.97, -35.74, 2.5), (-36.12, -31.51, 2.5), (-32.47, -34.48, 2.5), (-34.71, -30.92, 2.5), (-30.11, -33.33, 2.5), (-33.5, -29.99, 2.5), (-27.94, -32.02, 2.5), (-32.57, -28.78, 2.5), (-25.96, -30.56, 2.5), (-31.99, -27.37, 2.5), (-24.13, -28.98, 2.5), (-31.79, -25.86, 2.5), (-22.43, -27.29, 2.5), (-20.85, -25.5, 2.5), (-32.57, -22.94, 2.5), (-31.99, -24.35, 2.5), (-36.12, 43.62, 2.5), (-37.63, 43.43, 2.5), (-35.49, 41.04, 2.5), (-39.15, 43.62, 2.5), (-45.53, 44.47, 2.5), (-40.56, 44.21, 2.5), (-41.77, 45.14, 2.5), (-42.69, 46.35, 2.5), (-43.28, 47.76, 2.5), (-43.48, 49.27, 2.5), (-43.28, 50.78, 2.5), (-34.71, 44.21, 2.5), (16.32, -5.089, 2.5), (15.28, -5.255, 2.5), (11.0, -3.417, 2.5), (10.23, -2.539, 2.5), (7.702, 3.503, 2.5), (7.839, 4.293, 2.5), (-36.53, -29.97, 10.0), (-37.63, -30.11, 10.0), (-38.73, -29.97, 10.0), (-39.76, -29.54, 10.0), (-40.64, -28.87, 10.0), (-41.31, -27.99, 10.0), (-41.74, -26.96, 10.0), (-41.88, -25.86, 10.0), (-41.74, -24.76, 10.0), (-41.31, -23.74, 10.0), (-40.64, -22.86, 10.0), (-39.76, -22.18, 10.0), (-38.73, -21.76, 10.0), (-37.63, -21.61, 10.0), (-36.53, -21.76, 10.0), (-35.51, -22.18, 10.0), (-34.63, -22.86, 10.0), (-33.95, -23.74, 10.0), (-33.53, -24.76, 10.0), (-33.38, -25.86, 10.0), (-33.53, -26.96, 10.0), (-33.95, -27.99, 10.0), (-34.63, -28.87, 10.0), (-35.51, -29.54, 10.0), (-39.15, -31.51, 10.0), (-37.63, -31.71, 10.0), (-36.12, -31.51, 10.0), (-34.71, -30.92, 10.0), (-33.5, -29.99, 10.0), (-32.57, -28.78, 10.0), (-31.99, -27.37, 10.0), (-31.79, -25.86, 10.0), (-31.99, -24.35, 10.0), (-32.57, -22.94, 10.0), (-33.5, -21.73, 10.0), (-34.71, -20.8, 10.0), (-36.12, -20.22, 10.0), (-37.63, -20.02, 10.0), (-39.15, -20.22, 10.0), (-40.56, -20.8, 10.0), (-41.77, -21.73, 10.0), (-42.69, -22.94, 10.0), (-43.28, -24.35, 10.0), (-43.48, -25.86, 10.0), (-43.28, -27.37, 10.0), (-42.69, -28.78, 10.0), (-41.77, -29.99, 10.0), (-40.56, -30.92, 10.0), (38.6, 45.16, 10.0), (37.5, 45.02, 10.0), (36.4, 45.16, 10.0), (35.37, 45.59, 10.0), (34.49, 46.26, 10.0), (33.82, 47.14, 10.0), (33.39, 48.17, 10.0), (33.25, 49.27, 10.0), (33.39, 50.37, 10.0), (33.82, 51.39, 10.0), (34.49, 52.27, 10.0), (35.37, 52.95, 10.0), (36.4, 53.37, 10.0), (37.5, 53.52, 10.0), (38.6, 53.37, 10.0), (39.62, 52.95, 10.0), (40.5, 52.27, 10.0), (41.18, 51.39, 10.0), (41.6, 50.37, 10.0), (41.75, 49.27, 10.0), (41.6, 48.17, 10.0), (41.18, 47.14, 10.0), (40.5, 46.26, 10.0), (39.62, 45.59, 10.0), (-36.53, 45.16, 10.0), (-37.63, 45.02, 10.0), (-38.73, 45.16, 10.0), (-39.76, 45.59, 10.0), (-40.64, 46.26, 10.0), (-41.31, 47.14, 10.0), (-41.74, 48.17, 10.0), (-41.88, 49.27, 10.0), (-41.74, 50.37, 10.0), (-41.31, 51.39, 10.0), (-40.64, 52.27, 10.0), (-39.76, 52.95, 10.0), (-38.73, 53.37, 10.0), (-37.63, 53.52, 10.0), (-36.53, 53.37, 10.0), (-35.51, 52.95, 10.0), (-34.63, 52.27, 10.0), (-33.95, 51.39, 10.0), (-33.53, 50.37, 10.0), (-33.38, 49.27, 10.0), (-33.53, 48.17, 10.0), (-33.95, 47.14, 10.0), (-34.63, 46.26, 10.0), (-35.51, 45.59, 10.0), (38.6, -29.97, 10.0), (37.5, -30.11, 10.0), (36.4, -29.97, 10.0), (35.37, -29.54, 10.0), (34.49, -28.87, 10.0), (33.82, -27.99, 10.0), (33.39, -26.96, 10.0), (33.25, -25.86, 10.0), (33.39, -24.76, 10.0), (33.82, -23.74, 10.0), (34.49, -22.86, 10.0), (35.37, -22.18, 10.0), (36.4, -21.76, 10.0), (37.5, -21.61, 10.0), (38.6, -21.76, 10.0), (39.62, -22.18, 10.0), (40.5, -22.86, 10.0), (41.18, -23.74, 10.0), (41.6, -24.76, 10.0), (41.75, -25.86, 10.0), (41.6, -26.96, 10.0), (41.18, -27.99, 10.0), (40.5, -28.87, 10.0), (39.62, -29.54, 10.0), (-39.15, 43.62, 10.0), (-37.63, 43.43, 10.0), (-36.12, 43.62, 10.0), (-34.71, 44.21, 10.0), (-33.5, 45.14, 10.0), (-32.57, 46.35, 10.0), (-31.99, 47.76, 10.0), (-31.79, 49.27, 10.0), (-31.99, 50.78, 10.0), (-32.57, 52.19, 10.0), (-33.5, 53.4, 10.0), (-34.71, 54.33, 10.0), (-36.12, 54.91, 10.0), (-37.63, 55.11, 10.0), (-39.15, 54.91, 10.0), (-40.56, 54.33, 10.0), (-41.77, 53.4, 10.0), (-42.69, 52.19, 10.0), (-43.28, 50.78, 10.0), (-43.48, 49.27, 10.0), (-43.28, 47.76, 10.0), (-42.69, 46.35, 10.0), (-41.77, 45.14, 10.0), (-40.56, 44.21, 10.0), (35.98, 43.62, 10.0), (37.5, 43.43, 10.0), (39.01, 43.62, 10.0), (40.42, 44.21, 10.0), (41.63, 45.14, 10.0), (42.56, 46.35, 10.0), (43.14, 47.76, 10.0), (43.34, 49.27, 10.0), (43.14, 50.78, 10.0), (42.56, 52.19, 10.0), (41.63, 53.4, 10.0), (40.42, 54.33, 10.0), (39.01, 54.91, 10.0), (37.5, 55.11, 10.0), (35.98, 54.91, 10.0), (34.57, 54.33, 10.0), (33.36, 53.4, 10.0), (32.44, 52.19, 10.0), (31.85, 50.78, 10.0), (31.65, 49.27, 10.0), (31.85, 47.76, 10.0), (32.44, 46.35, 10.0), (33.36, 45.14, 10.0), (34.57, 44.21, 10.0), (35.98, -31.51, 10.0), (37.5, -31.71, 10.0), (39.01, -31.51, 10.0), (40.42, -30.92, 10.0), (41.63, -29.99, 10.0), (42.56, -28.78, 10.0), (43.14, -27.37, 10.0), (43.34, -25.86, 10.0), (43.14, -24.35, 10.0), (42.56, -22.94, 10.0), (41.63, -21.73, 10.0), (40.42, -20.8, 10.0), (39.01, -20.22, 10.0), (37.5, -20.02, 10.0), (35.98, -20.22, 10.0), (34.57, -20.8, 10.0), (33.36, -21.73, 10.0), (32.44, -22.94, 10.0), (31.85, -24.35, 10.0), (31.65, -25.86, 10.0), (31.85, -27.37, 10.0), (32.44, -28.78, 10.0), (33.36, -29.99, 10.0), (34.57, -30.92, 10.0)], [], [(0, 1, 2), (2, 1, 3), (3, 1, 4), (3, 4, 5), (5, 4, 6), (5, 6, 7), (7, 6, 8), (7, 8, 9), (9, 8, 10), (9, 10, 11), (11, 10, 12), (11, 12, 13), (13, 12, 14), (13, 14, 15), (15, 14, 16), (15, 16, 17), (17, 16, 18), (17, 18, 19), (19, 18, 20), (19, 20, 21), (21, 20, 22), (21, 22, 23), (23, 22, 24), (23, 24, 25), (25, 24, 26), (25, 26, 27), (27, 26, 28), (27, 28, 29), (29, 28, 30), (29, 30, 31), (31, 30, 32), (31, 32, 33), (33, 32, 34), (33, 34, 35), (35, 34, 36), (35, 36, 37), (37, 36, 38), (37, 38, 39), (39, 38, 40), (39, 40, 41), (41, 40, 42), (41, 42, 43), (44, 45, 43), (43, 45, 2), (43, 2, 3), (45, 44, 46), (46, 44, 47), (46, 47, 48), (46, 48, 49), (49, 48, 50), (49, 50, 51), (49, 51, 52), (52, 51, 53), (52, 53, 54), (54, 53, 55), (54, 55, 56), (56, 55, 57), (57, 55, 58), (58, 55, 59), (58, 59, 60), (60, 61, 58), (58, 61, 62), (62, 61, 63), (62, 63, 64), (62, 64, 65), (65, 64, 66), (65, 66, 67), (67, 66, 68), (67, 68, 69), (69, 68, 70), (70, 68, 71), (71, 68, 72), (71, 72, 73), (73, 74, 71), (71, 74, 75), (75, 74, 76), (75, 76, 77), (75, 77, 78), (78, 77, 79), (78, 79, 80), (80, 79, 81), (80, 81, 82), (82, 81, 83), (83, 81, 84), (84, 81, 85), (84, 85, 86), (86, 87, 84), (84, 87, 88), (88, 87, 89), (88, 89, 90), (88, 90, 91), (91, 90, 92), (91, 92, 93), (93, 92, 94), (93, 94, 95), (95, 94, 96), (96, 94, 97), (97, 94, 98), (97, 98, 99), (99, 100, 97), (97, 100, 101), (101, 100, 102), (101, 102, 103), (101, 103, 104), (104, 103, 105), (104, 105, 106), (106, 105, 107), (106, 107, 108), (108, 107, 109), (109, 107, 110), (110, 107, 111), (110, 111, 112), (112, 113, 110), (110, 113, 114), (114, 113, 115), (114, 115, 116), (114, 116, 117), (117, 116, 118), (117, 118, 119), (119, 118, 120), (120, 118, 121), (120, 121, 122), (120, 122, 123), (123, 122, 124), (123, 124, 125), (125, 124, 126), (125, 126, 127), (125, 127, 128), (128, 127, 129), (128, 129, 130), (130, 129, 131), (130, 131, 132), (132, 131, 133), (133, 131, 134), (133, 134, 135), (133, 135, 136), (136, 135, 137), (136, 137, 138), (138, 137, 139), (138, 139, 140), (138, 140, 141), (141, 140, 142), (141, 142, 143), (143, 142, 144), (143, 144, 145), (145, 144, 146), (146, 144, 147), (146, 147, 148), (146, 148, 149), (149, 148, 150), (149, 150, 151), (151, 150, 152), (151, 152, 153), (151, 153, 154), (154, 153, 155), (154, 155, 156), (156, 155, 157), (156, 157, 158), (158, 157, 159), (159, 157, 160), (159, 160, 161), (161, 162, 159), (159, 162, 163), (159, 163, 164), (164, 163, 165), (164, 165, 166), (166, 165, 167), (167, 165, 168), (168, 165, 169), (168, 169, 170), (170, 169, 171), (171, 169, 172), (171, 172, 173), (171, 173, 174), (174, 173, 175), (174, 175, 176), (176, 175, 177), (176, 177, 178), (179, 180, 178), (178, 180, 181), (178, 181, 176), (182, 183, 179), (179, 183, 184), (179, 184, 180), (182, 185, 183), (183, 185, 186), (186, 185, 187), (186, 187, 188), (188, 187, 189), (188, 189, 190), (191, 192, 190), (190, 192, 193), (190, 193, 188), (194, 195, 191), (191, 195, 196), (191, 196, 192), (194, 197, 195), (195, 197, 198), (198, 197, 199), (198, 199, 200), (200, 199, 201), (200, 201, 202), (203, 204, 202), (202, 204, 205), (202, 205, 200), (206, 207, 203), (203, 207, 208), (203, 208, 204), (207, 206, 209), (209, 206, 210), (209, 210, 211), (211, 210, 212), (211, 212, 213), (213, 212, 214), (213, 214, 215), (215, 214, 216), (215, 216, 217), (217, 216, 218), (217, 218, 219), (219, 218, 220), (219, 220, 221), (221, 220, 222), (222, 220, 223), (223, 220, 224), (224, 220, 225), (225, 220, 226), (226, 220, 227), (226, 227, 228), (228, 229, 226), (226, 229, 230), (226, 230, 231), (231, 230, 232), (231, 232, 233), (233, 232, 234), (233, 234, 235), (235, 234, 236), (236, 234, 237), (237, 234, 238), (238, 234, 239), (238, 239, 240), (241, 242, 234), (234, 242, 243), (234, 243, 244), (245, 246, 241), (241, 246, 247), (241, 247, 248), (249, 250, 245), (245, 250, 251), (245, 251, 252), (252, 251, 253), (253, 251, 254), (254, 251, 255), (255, 251, 256), (256, 251, 257), (257, 251, 258), (258, 251, 259), (258, 259, 260), (260, 259, 261), (261, 259, 262), (262, 259, 263), (263, 259, 264), (264, 259, 265), (264, 265, 266), (266, 265, 267), (267, 265, 268), (268, 265, 269), (269, 265, 270), (269, 270, 271), (271, 270, 272), (272, 270, 273), (273, 270, 274), (274, 270, 275), (275, 270, 240), (240, 270, 276), (240, 276, 277), (277, 276, 278), (278, 276, 279), (279, 276, 280), (280, 276, 281), (281, 276, 282), (282, 276, 283), (283, 276, 284), (283, 284, 285), (285, 284, 286), (286, 284, 287), (287, 284, 288), (288, 284, 289), (288, 289, 290), (290, 289, 291), (291, 289, 292), (292, 289, 293), (293, 289, 294), (294, 289, 295), (294, 295, 296), (296, 295, 297), (297, 295, 298), (298, 295, 299), (299, 295, 300), (300, 295, 301), (301, 295, 302), (301, 302, 303), (303, 302, 304), (304, 302, 305), (305, 302, 306), (306, 302, 307), (307, 302, 308), (307, 308, 309), (309, 308, 310), (310, 308, 311), (311, 308, 312), (312, 308, 233), (312, 233, 313), (313, 233, 314), (314, 233, 235), (315, 316, 249), (249, 316, 317), (249, 317, 318), (318, 317, 319), (318, 319, 320), (320, 319, 321), (320, 321, 322), (322, 321, 323), (322, 323, 324), (324, 323, 325), (324, 325, 326), (327, 328, 315), (315, 328, 329), (315, 329, 316), (328, 327, 330), (330, 327, 331), (330, 331, 332), (332, 331, 333), (332, 333, 334), (334, 333, 335), (334, 335, 336), (336, 335, 337), (336, 337, 338), (338, 337, 339), (338, 339, 340), (340, 339, 341), (341, 339, 342), (341, 342, 343), (341, 343, 344), (344, 343, 345), (344, 345, 346), (346, 345, 347), (346, 347, 348), (346, 348, 349), (349, 348, 350), (349, 350, 351), (351, 350, 352), (351, 352, 353), (353, 352, 354), (354, 352, 355), (354, 355, 356), (356, 355, 357), (357, 355, 358), (357, 358, 359), (359, 360, 357), (357, 360, 361), (357, 361, 362), (362, 361, 363), (353, 364, 351), (351, 364, 365), (351, 365, 366), (366, 365, 367), (366, 367, 368), (368, 367, 369), (368, 369, 370), (370, 369, 371), (370, 371, 372), (372, 371, 326), (326, 371, 324), (318, 250, 249), (276, 270, 373), (373, 270, 374), (373, 374, 375), (375, 374, 376), (375, 376, 377), (377, 376, 378), (377, 378, 379), (377, 379, 380), (380, 379, 381), (380, 381, 382), (382, 381, 383), (382, 383, 384), (383, 381, 385), (385, 381, 386), (385, 386, 387), (387, 386, 388), (388, 386, 389), (389, 386, 390), (390, 386, 391), (390, 391, 392), (392, 391, 393), (392, 393, 394), (394, 393, 395), (394, 395, 396), (394, 396, 397), (397, 396, 398), (397, 398, 399), (397, 399, 400), (400, 399, 401), (400, 401, 402), (402, 401, 403), (402, 403, 404), (404, 403, 405), (404, 405, 406), (406, 405, 407), (407, 405, 408), (407, 408, 409), (409, 408, 410), (409, 410, 411), (411, 410, 412), (412, 410, 413), (413, 410, 414), (413, 414, 415), (415, 414, 416), (416, 414, 417), (416, 417, 418), (418, 417, 419), (419, 417, 420), (419, 420, 421), (421, 420, 422), (422, 420, 423), (422, 423, 424), (424, 423, 425), (424, 425, 426), (426, 427, 424), (424, 427, 428), (424, 428, 429), (429, 428, 430), (429, 430, 431), (429, 431, 432), (432, 431, 433), (432, 433, 434), (434, 433, 435), (434, 435, 436), (434, 436, 437), (437, 436, 438), (437, 438, 439), (439, 438, 440), (439, 440, 441), (441, 440, 442), (441, 442, 443), (444, 445, 443), (443, 445, 446), (443, 446, 447), (447, 446, 448), (447, 448, 449), (445, 444, 450), (450, 444, 451), (450, 451, 452), (452, 451, 453), (452, 453, 454), (454, 453, 455), (454, 455, 456), (456, 455, 457), (457, 455, 458), (457, 458, 459), (459, 458, 460), (460, 458, 461), (460, 461, 462), (462, 461, 463), (462, 463, 464), (464, 463, 465), (465, 463, 466), (465, 466, 467), (467, 466, 468), (468, 466, 469), (468, 469, 470), (470, 469, 471), (470, 471, 472), (472, 471, 473), (473, 471, 474), (474, 471, 475), (474, 475, 476), (476, 475, 477), (477, 475, 478), (478, 475, 479), (479, 475, 447), (479, 447, 449), (466, 480, 469), (469, 480, 481), (481, 480, 482), (482, 480, 483), (482, 483, 484), (484, 483, 485), (484, 485, 486), (486, 485, 487), (487, 485, 488), (488, 485, 489), (488, 489, 490), (490, 489, 491), (491, 489, 492), (492, 489, 493), (493, 489, 494), (494, 489, 495), (495, 489, 496), (496, 489, 497), (496, 497, 383), (498, 499, 489), (489, 499, 500), (489, 500, 497), (497, 500, 501), (497, 501, 502), (499, 498, 503), (503, 498, 504), (503, 504, 505), (505, 504, 506), (505, 506, 507), (507, 506, 508), (507, 508, 509), (509, 508, 510), (509, 510, 511), (511, 510, 512), (511, 512, 513), (513, 512, 514), (515, 516, 500), (500, 516, 517), (500, 517, 518), (519, 520, 515), (515, 520, 521), (515, 521, 522), (523, 524, 519), (519, 524, 525), (519, 525, 520), (526, 527, 523), (523, 527, 528), (523, 528, 524), (529, 530, 526), (526, 530, 531), (526, 531, 532), (533, 534, 529), (529, 534, 535), (529, 535, 530), (534, 533, 536), (536, 533, 537), (536, 537, 538), (538, 537, 539), (539, 537, 540), (539, 540, 541), (541, 540, 542), (542, 540, 543), (542, 543, 544), (544, 543, 545), (544, 545, 546), (546, 545, 547), (546, 547, 548), (548, 547, 549), (548, 549, 550), (550, 549, 551), (550, 551, 552), (552, 551, 553), (553, 551, 554), (554, 551, 555), (555, 551, 556), (555, 556, 557), (557, 556, 558), (558, 556, 559), (559, 556, 560), (560, 556, 527), (560, 527, 561), (561, 527, 562), (562, 527, 532), (532, 527, 526), (549, 563, 551), (551, 563, 564), (564, 563, 565), (564, 565, 566), (564, 566, 567), (567, 566, 568), (567, 568, 569), (569, 568, 570), (569, 570, 571), (569, 571, 572), (572, 571, 573), (572, 573, 574), (574, 573, 575), (574, 575, 576), (576, 575, 577), (576, 577, 578), (576, 578, 579), (579, 578, 580), (579, 580, 581), (581, 582, 579), (579, 582, 583), (579, 583, 584), (584, 583, 585), (585, 583, 586), (585, 586, 587), (587, 586, 588), (588, 586, 589), (588, 589, 590), (590, 589, 591), (591, 589, 592), (592, 589, 593), (593, 589, 594), (593, 594, 595), (595, 594, 596), (595, 596, 597), (597, 596, 598), (597, 598, 599), (599, 598, 600), (600, 598, 601), (600, 601, 602), (602, 601, 603), (602, 603, 604), (604, 603, 605), (604, 605, 606), (606, 605, 607), (606, 607, 608), (608, 607, 609), (608, 609, 610), (608, 610, 611), (611, 610, 612), (611, 612, 613), (613, 612, 614), (613, 614, 615), (615, 614, 616), (616, 614, 617), (616, 617, 618), (618, 617, 619), (619, 617, 620), (620, 617, 382), (620, 382, 621), (621, 382, 622), (621, 622, 623), (623, 622, 624), (623, 624, 625), (295, 626, 302), (302, 626, 627), (627, 626, 628), (627, 628, 629), (629, 628, 630), (630, 628, 631), (630, 631, 632), (632, 631, 633), (632, 633, 634), (634, 633, 635), (634, 635, 636), (636, 635, 637), (637, 635, 638), (637, 638, 639), (639, 638, 640), (640, 638, 641), (640, 641, 642), (642, 641, 643), (642, 643, 644), (644, 643, 645), (644, 645, 646), (646, 645, 647), (646, 647, 648), (646, 648, 649), (649, 648, 650), (649, 650, 651), (651, 650, 652), (651, 652, 653), (654, 655, 653), (653, 655, 656), (653, 656, 657), (654, 658, 655), (657, 659, 653), (653, 659, 651), (649, 660, 646), (646, 660, 661), (661, 660, 662), (661, 662, 663), (663, 662, 664), (663, 664, 665), (663, 665, 666), (666, 665, 667), (666, 667, 668), (668, 667, 669), (668, 669, 670), (671, 672, 670), (670, 672, 673), (670, 673, 668), (672, 671, 674), (674, 671, 675), (674, 675, 676), (676, 675, 677), (676, 677, 678), (678, 677, 679), (678, 679, 680), (680, 679, 681), (680, 681, 682), (682, 681, 683), (682, 683, 684), (684, 683, 685), (685, 683, 627), (685, 627, 629), (43, 3, 41), (41, 3, 5), (41, 5, 39), (39, 5, 7), (39, 7, 37), (37, 7, 35), (35, 7, 9), (35, 9, 33), (33, 9, 11), (33, 11, 31), (31, 11, 29), (29, 11, 27), (27, 11, 25), (25, 11, 23), (23, 11, 13), (23, 13, 15), (15, 17, 23), (23, 17, 19), (23, 19, 21), (252, 686, 245), (245, 686, 687), (245, 687, 246), (248, 688, 241), (241, 688, 242), (244, 689, 234), (234, 689, 690), (234, 690, 691), (691, 692, 234), (234, 692, 239), (447, 441, 443), (385, 496, 383), (522, 693, 515), (515, 693, 516), (518, 694, 500), (500, 694, 695), (500, 695, 696), (696, 697, 500), (500, 697, 501), (697, 698, 501), (501, 698, 621), (621, 698, 620), (384, 699, 382), (382, 699, 700), (382, 700, 622), (625, 497, 623), (623, 497, 701), (701, 497, 502), (277, 238, 240), (621, 623, 702), (702, 623, 703), (702, 703, 704), (42, 705, 43), (43, 705, 44), (44, 705, 706), (44, 706, 47), (47, 706, 707), (47, 707, 48), (48, 707, 708), (48, 708, 50), (50, 708, 709), (50, 709, 51), (51, 709, 710), (51, 710, 53), (53, 710, 711), (53, 711, 55), (2, 45, 0), (0, 45, 712), (712, 45, 46), (712, 46, 713), (713, 46, 49), (713, 49, 714), (714, 49, 52), (714, 52, 715), (715, 52, 54), (715, 54, 716), (716, 54, 56), (716, 56, 717), (711, 718, 55), (55, 718, 59), (59, 718, 719), (59, 719, 60), (60, 719, 720), (60, 720, 61), (61, 720, 721), (61, 721, 63), (63, 721, 722), (63, 722, 64), (64, 722, 723), (64, 723, 66), (66, 723, 724), (66, 724, 68), (56, 57, 717), (717, 57, 725), (725, 57, 58), (725, 58, 726), (726, 58, 62), (726, 62, 727), (727, 62, 65), (727, 65, 728), (728, 65, 67), (728, 67, 729), (729, 67, 69), (729, 69, 730), (724, 731, 68), (68, 731, 72), (72, 731, 732), (72, 732, 73), (73, 732, 733), (73, 733, 74), (74, 733, 734), (74, 734, 76), (76, 734, 735), (76, 735, 77), (77, 735, 736), (77, 736, 79), (79, 736, 737), (79, 737, 81), (69, 70, 730), (730, 70, 738), (738, 70, 71), (738, 71, 739), (739, 71, 75), (739, 75, 740), (740, 75, 78), (740, 78, 741), (741, 78, 80), (741, 80, 742), (742, 80, 82), (742, 82, 743), (737, 744, 81), (81, 744, 85), (85, 744, 745), (85, 745, 86), (86, 745, 746), (86, 746, 87), (87, 746, 747), (87, 747, 89), (89, 747, 748), (89, 748, 90), (90, 748, 749), (90, 749, 92), (92, 749, 750), (92, 750, 94), (82, 83, 743), (743, 83, 751), (751, 83, 84), (751, 84, 752), (752, 84, 88), (752, 88, 753), (753, 88, 91), (753, 91, 754), (754, 91, 93), (754, 93, 755), (755, 93, 95), (755, 95, 756), (750, 757, 94), (94, 757, 98), (98, 757, 758), (98, 758, 99), (99, 758, 759), (99, 759, 100), (100, 759, 760), (100, 760, 102), (102, 760, 761), (102, 761, 103), (103, 761, 762), (103, 762, 105), (105, 762, 763), (105, 763, 107), (95, 96, 756), (756, 96, 764), (764, 96, 97), (764, 97, 765), (765, 97, 101), (765, 101, 766), (766, 101, 104), (766, 104, 767), (767, 104, 106), (767, 106, 768), (768, 106, 108), (768, 108, 769), (763, 770, 107), (107, 770, 111), (111, 770, 771), (111, 771, 112), (112, 771, 772), (112, 772, 113), (113, 772, 773), (113, 773, 115), (115, 773, 774), (115, 774, 116), (116, 774, 775), (116, 775, 118), (108, 109, 769), (769, 109, 776), (776, 109, 110), (776, 110, 777), (777, 110, 114), (777, 114, 778), (778, 114, 117), (778, 117, 779), (779, 117, 119), (779, 119, 780), (780, 119, 120), (780, 120, 781), (775, 782, 118), (118, 782, 121), (121, 782, 783), (121, 783, 122), (122, 783, 784), (122, 784, 124), (124, 784, 785), (124, 785, 126), (126, 785, 786), (126, 786, 127), (127, 786, 787), (127, 787, 129), (129, 787, 788), (129, 788, 131), (120, 123, 781), (781, 123, 789), (789, 123, 125), (789, 125, 790), (790, 125, 128), (790, 128, 791), (791, 128, 130), (791, 130, 792), (792, 130, 132), (792, 132, 793), (793, 132, 133), (793, 133, 794), (788, 795, 131), (131, 795, 134), (134, 795, 796), (134, 796, 135), (135, 796, 797), (135, 797, 137), (137, 797, 798), (137, 798, 139), (139, 798, 799), (139, 799, 140), (140, 799, 800), (140, 800, 142), (142, 800, 801), (142, 801, 144), (133, 136, 794), (794, 136, 802), (802, 136, 138), (802, 138, 803), (803, 138, 141), (803, 141, 804), (804, 141, 143), (804, 143, 805), (805, 143, 145), (805, 145, 806), (806, 145, 146), (806, 146, 807), (801, 808, 144), (144, 808, 147), (147, 808, 809), (147, 809, 148), (148, 809, 810), (148, 810, 150), (150, 810, 811), (150, 811, 152), (152, 811, 812), (152, 812, 153), (153, 812, 813), (153, 813, 155), (155, 813, 814), (155, 814, 157), (146, 149, 807), (807, 149, 815), (815, 149, 151), (815, 151, 816), (816, 151, 154), (816, 154, 817), (817, 154, 156), (817, 156, 818), (818, 156, 158), (818, 158, 819), (819, 158, 159), (819, 159, 820), (814, 821, 157), (157, 821, 160), (160, 821, 822), (160, 822, 161), (161, 822, 823), (161, 823, 162), (162, 823, 824), (162, 824, 163), (163, 824, 825), (163, 825, 165), (165, 825, 826), (165, 826, 169), (159, 164, 820), (820, 164, 827), (827, 164, 166), (827, 166, 828), (828, 166, 167), (828, 167, 829), (829, 167, 168), (829, 168, 830), (830, 168, 170), (830, 170, 831), (831, 170, 171), (831, 171, 832), (171, 174, 832), (832, 174, 833), (833, 174, 176), (833, 176, 834), (834, 176, 181), (834, 181, 835), (835, 181, 180), (835, 180, 836), (836, 180, 184), (836, 184, 837), (837, 184, 183), (837, 183, 838), (826, 839, 169), (169, 839, 172), (172, 839, 840), (172, 840, 173), (173, 840, 841), (173, 841, 175), (175, 841, 842), (175, 842, 177), (177, 842, 843), (177, 843, 178), (178, 843, 844), (178, 844, 179), (1, 0, 42), (42, 0, 712), (42, 712, 705), (705, 712, 713), (705, 713, 706), (706, 713, 707), (707, 713, 714), (707, 714, 708), (708, 714, 709), (709, 714, 715), (709, 715, 710), (710, 715, 716), (710, 716, 711), (711, 716, 717), (711, 717, 725), (725, 726, 711), (711, 726, 718), (718, 726, 719), (719, 726, 720), (720, 726, 727), (720, 727, 721), (721, 727, 722), (722, 727, 728), (722, 728, 723), (723, 728, 729), (723, 729, 724), (724, 729, 730), (724, 730, 738), (738, 739, 724), (724, 739, 731), (731, 739, 732), (732, 739, 733), (733, 739, 740), (733, 740, 734), (734, 740, 735), (735, 740, 741), (735, 741, 736), (736, 741, 742), (736, 742, 737), (737, 742, 743), (737, 743, 751), (751, 752, 737), (737, 752, 744), (744, 752, 745), (745, 752, 746), (746, 752, 753), (746, 753, 747), (747, 753, 748), (748, 753, 754), (748, 754, 749), (749, 754, 755), (749, 755, 750), (750, 755, 756), (750, 756, 764), (764, 765, 750), (750, 765, 757), (757, 765, 758), (758, 765, 759), (759, 765, 766), (759, 766, 760), (760, 766, 761), (761, 766, 767), (761, 767, 762), (762, 767, 768), (762, 768, 763), (763, 768, 769), (763, 769, 776), (776, 777, 763), (763, 777, 770), (770, 777, 771), (771, 777, 772), (772, 777, 778), (772, 778, 773), (773, 778, 774), (774, 778, 779), (774, 779, 775), (775, 779, 780), (775, 780, 781), (789, 783, 781), (781, 783, 782), (781, 782, 775), (783, 789, 784), (784, 789, 790), (784, 790, 785), (785, 790, 786), (786, 790, 791), (786, 791, 787), (787, 791, 792), (787, 792, 788), (788, 792, 793), (788, 793, 794), (802, 796, 794), (794, 796, 795), (794, 795, 788), (796, 802, 797), (797, 802, 803), (797, 803, 798), (798, 803, 799), (799, 803, 804), (799, 804, 800), (800, 804, 805), (800, 805, 801), (801, 805, 806), (801, 806, 807), (815, 809, 807), (807, 809, 808), (807, 808, 801), (809, 815, 810), (810, 815, 816), (810, 816, 811), (811, 816, 812), (812, 816, 817), (812, 817, 813), (813, 817, 818), (813, 818, 814), (814, 818, 819), (814, 819, 820), (827, 824, 820), (820, 824, 823), (820, 823, 822), (824, 827, 825), (825, 827, 828), (825, 828, 829), (829, 830, 825), (825, 830, 826), (826, 830, 831), (826, 831, 832), (833, 840, 832), (832, 840, 839), (832, 839, 826), (840, 833, 841), (841, 833, 834), (841, 834, 842), (842, 834, 843), (843, 834, 835), (843, 835, 836), (843, 836, 844), (844, 836, 837), (844, 837, 838), (845, 846, 838), (838, 846, 847), (838, 847, 844), (846, 845, 848), (848, 845, 849), (848, 849, 850), (850, 849, 851), (851, 849, 852), (851, 852, 853), (851, 853, 854), (854, 853, 855), (854, 855, 856), (857, 858, 856), (856, 858, 859), (856, 859, 854), (858, 857, 860), (860, 857, 861), (860, 861, 862), (862, 861, 863), (863, 861, 864), (863, 864, 865), (863, 865, 866), (866, 865, 867), (866, 867, 868), (866, 868, 869), (869, 868, 870), (869, 870, 871), (871, 870, 872), (871, 872, 873), (873, 872, 874), (873, 874, 875), (875, 874, 876), (875, 876, 877), (877, 876, 878), (877, 878, 879), (879, 878, 880), (879, 880, 881), (881, 880, 882), (881, 882, 883), (883, 884, 881), (881, 884, 885), (881, 885, 886), (886, 887, 881), (881, 887, 888), (888, 887, 889), (889, 887, 890), (890, 887, 891), (891, 887, 892), (891, 892, 893), (893, 892, 894), (893, 894, 895), (895, 894, 896), (895, 896, 897), (898, 899, 894), (894, 899, 900), (894, 900, 901), (902, 903, 898), (898, 903, 904), (898, 904, 905), (906, 907, 902), (902, 907, 908), (902, 908, 909), (909, 908, 910), (910, 908, 911), (911, 908, 912), (912, 908, 913), (913, 908, 914), (914, 908, 915), (914, 915, 916), (916, 915, 917), (917, 915, 918), (918, 915, 919), (919, 915, 920), (920, 915, 921), (921, 915, 922), (921, 922, 923), (923, 922, 924), (924, 922, 925), (925, 922, 926), (926, 922, 927), (926, 927, 928), (928, 927, 929), (929, 927, 930), (930, 927, 931), (931, 927, 932), (932, 927, 933), (933, 927, 934), (933, 934, 935), (935, 934, 936), (936, 934, 937), (937, 934, 938), (938, 934, 939), (939, 934, 940), (940, 934, 941), (940, 941, 942), (942, 941, 943), (943, 941, 944), (944, 941, 945), (945, 941, 946), (945, 946, 947), (947, 946, 948), (948, 946, 949), (949, 946, 950), (950, 946, 951), (951, 946, 952), (951, 952, 953), (953, 952, 954), (954, 952, 955), (955, 952, 956), (956, 952, 957), (957, 952, 958), (957, 958, 959), (959, 958, 960), (960, 958, 961), (961, 958, 962), (962, 958, 963), (962, 963, 964), (964, 963, 965), (965, 963, 966), (966, 963, 967), (967, 963, 968), (968, 963, 895), (968, 895, 969), (969, 895, 970), (970, 895, 971), (971, 895, 972), (972, 895, 973), (973, 895, 974), (974, 895, 975), (974, 975, 933), (976, 977, 906), (906, 977, 978), (906, 978, 979), (980, 981, 976), (976, 981, 982), (976, 982, 977), (980, 983, 981), (981, 983, 984), (984, 983, 985), (984, 985, 986), (986, 985, 987), (986, 987, 988), (988, 987, 989), (988, 989, 990), (990, 989, 991), (990, 991, 992), (992, 991, 993), (992, 993, 994), (994, 993, 995), (994, 995, 996), (996, 995, 997), (996, 997, 998), (998, 997, 999), (998, 999, 1000), (998, 1000, 1001), (1001, 1000, 1002), (1001, 1002, 1003), (1004, 1005, 1003), (1003, 1005, 1006), (1003, 1006, 1001), (1007, 1008, 1004), (1004, 1008, 1009), (1004, 1009, 1005), (1007, 1010, 1008), (1008, 1010, 1011), (1008, 1011, 1012), (1013, 1014, 1012), (1012, 1014, 1008), (1005, 1015, 1006), (1006, 1015, 1016), (1006, 1016, 1017), (1017, 1016, 1018), (1017, 1018, 1019), (1017, 1019, 1020), (1020, 1019, 1021), (1020, 1021, 1022), (1022, 1021, 1023), (1022, 1023, 1024), (1024, 1023, 1025), (1025, 1023, 1026), (1025, 1026, 1027), (1027, 1026, 1028), (1027, 1028, 1029), (1029, 1028, 1030), (1029, 1030, 1031), (1031, 1030, 1032), (1031, 1032, 1033), (1033, 1032, 907), (1033, 907, 979), (979, 907, 906), (927, 1034, 934), (934, 1034, 1035), (1035, 1034, 1036), (1035, 1036, 1037), (1037, 1036, 1038), (1037, 1038, 1039), (1039, 1038, 1040), (1040, 1038, 1041), (1040, 1041, 1042), (1042, 1041, 1043), (1042, 1043, 1044), (1044, 1043, 1045), (1045, 1043, 1046), (1046, 1043, 1047), (1047, 1043, 1048), (1048, 1043, 1049), (1048, 1049, 1050), (1050, 1049, 1051), (1050, 1051, 1052), (1052, 1051, 1053), (1049, 1043, 1054), (1054, 1043, 1055), (1054, 1055, 1056), (1056, 1055, 1057), (1057, 1055, 1058), (1058, 1055, 1059), (1058, 1059, 1060), (1060, 1059, 1061), (1061, 1059, 1062), (1061, 1062, 1063), (1061, 1063, 1064), (1064, 1063, 1065), (1064, 1065, 1066), (1066, 1065, 1067), (1066, 1067, 1068), (1068, 1067, 1069), (1068, 1069, 1070), (1070, 1069, 1071), (1070, 1071, 1072), (1070, 1072, 1073), (1073, 1072, 1074), (1073, 1074, 1075), (1075, 1074, 1076), (1076, 1074, 1077), (1076, 1077, 1078), (1078, 1077, 1079), (1078, 1079, 1080), (1080, 1079, 1081), (1081, 1079, 1082), (1081, 1082, 1083), (1083, 1082, 1084), (1084, 1082, 1085), (1085, 1082, 1086), (1085, 1086, 1087), (1087, 1086, 1088), (1088, 1086, 1089), (1088, 1089, 1090), (1090, 1089, 1091), (1090, 1091, 1092), (1092, 1093, 1090), (1090, 1093, 1094), (1094, 1093, 1095), (1094, 1095, 1096), (1096, 1097, 1094), (1094, 1097, 1098), (1098, 1097, 1099), (1098, 1099, 1100), (1100, 1099, 1101), (1100, 1101, 1102), (1100, 1102, 1103), (1103, 1102, 1104), (1103, 1104, 1105), (1103, 1105, 1106), (1106, 1105, 1107), (1106, 1107, 1108), (1108, 1107, 1109), (1108, 1109, 1110), (1110, 1109, 1111), (1110, 1111, 1112), (1109, 1113, 1111), (1111, 1113, 1114), (1114, 1113, 1115), (1114, 1115, 1116), (1116, 1115, 1117), (1116, 1117, 1118), (1118, 1117, 1119), (1118, 1119, 1120), (1120, 1119, 1121), (1121, 1119, 1122), (1121, 1122, 1123), (1123, 1122, 1124), (1123, 1124, 1125), (1125, 1124, 1126), (1126, 1124, 1127), (1126, 1127, 1128), (1128, 1127, 1129), (1128, 1129, 1130), (1130, 1129, 1131), (1131, 1129, 1132), (1131, 1132, 1133), (1133, 1132, 1134), (1134, 1132, 1135), (1134, 1135, 1136), (1136, 1135, 1137), (1137, 1135, 1138), (1138, 1135, 1139), (1139, 1135, 1140), (1139, 1140, 1141), (1141, 1140, 1142), (1142, 1140, 1143), (1143, 1140, 1110), (1143, 1110, 1144), (1144, 1110, 1145), (1145, 1110, 1112), (1132, 1146, 1135), (1135, 1146, 1147), (1147, 1146, 1148), (1147, 1148, 1149), (1149, 1148, 1150), (1150, 1148, 1151), (1150, 1151, 1152), (1152, 1151, 1153), (1153, 1151, 1154), (1154, 1151, 1155), (1155, 1151, 1156), (1155, 1156, 1157), (1157, 1156, 1158), (1158, 1156, 1159), (1159, 1156, 1160), (1160, 1156, 1161), (1161, 1156, 1162), (1162, 1156, 1163), (1163, 1156, 1164), (1163, 1164, 1049), (1165, 1166, 1156), (1156, 1166, 1167), (1156, 1167, 1164), (1164, 1167, 1168), (1168, 1167, 1169), (1169, 1167, 1050), (1050, 1167, 1170), (1050, 1170, 1171), (1166, 1165, 1172), (1172, 1165, 1173), (1172, 1173, 1174), (1174, 1173, 1175), (1174, 1175, 1176), (1176, 1175, 1177), (1176, 1177, 1178), (1178, 1177, 1179), (1178, 1179, 1180), (1180, 1179, 1181), (1180, 1181, 1182), (1182, 1181, 1183), (1182, 1183, 1184), (1185, 1186, 1166), (1166, 1186, 1187), (1166, 1187, 1188), (1189, 1190, 1185), (1185, 1190, 1191), (1185, 1191, 1192), (1193, 1194, 1189), (1189, 1194, 1195), (1189, 1195, 1190), (1194, 1193, 1196), (1196, 1193, 1197), (1196, 1197, 1198), (1198, 1197, 1199), (1199, 1197, 1200), (1200, 1197, 1201), (1200, 1201, 1202), (1202, 1201, 1203), (1203, 1201, 1204), (1203, 1204, 1205), (1205, 1204, 1206), (1205, 1206, 1207), (1207, 1206, 1208), (1208, 1206, 1209), (1208, 1209, 1210), (1210, 1209, 1211), (1210, 1211, 1212), (1212, 1211, 1213), (1213, 1211, 1214), (1213, 1214, 1215), (1215, 1214, 1216), (1215, 1216, 1217), (1217, 1216, 1218), (1217, 1218, 1219), (1219, 1218, 1220), (1219, 1220, 1221), (1221, 1220, 1222), (1222, 1220, 1223), (1222, 1223, 1224), (1225, 1226, 1224), (1224, 1226, 1227), (1224, 1227, 1222), (1225, 1228, 1226), (1226, 1228, 1229), (1229, 1228, 1230), (1229, 1230, 1231), (1229, 1231, 1232), (1232, 1231, 1233), (1232, 1233, 1234), (1234, 1233, 1235), (1234, 1235, 1236), (1234, 1236, 1237), (1237, 1236, 1238), (1237, 1238, 1239), (1239, 1240, 1237), (1237, 1240, 1241), (1241, 1240, 1242), (1241, 1242, 1243), (1243, 1242, 1244), (1243, 1244, 1245), (1245, 1244, 1246), (1246, 1244, 1247), (1246, 1247, 1248), (1248, 1247, 1249), (1249, 1247, 1250), (1249, 1250, 1251), (1251, 1250, 1252), (1252, 1250, 1253), (1252, 1253, 1254), (1254, 1253, 1255), (1254, 1255, 1256), (1256, 1255, 1257), (1256, 1257, 1258), (1258, 1257, 1259), (1258, 1259, 1260), (1260, 1259, 1261), (1260, 1261, 1262), (1262, 1261, 1263), (1262, 1263, 1264), (1264, 1263, 1265), (1264, 1265, 1266), (1266, 1265, 1267), (1266, 1267, 1268), (1266, 1268, 1269), (1269, 1268, 1270), (1269, 1270, 1271), (1271, 1270, 1272), (1272, 1270, 1273), (1272, 1273, 1274), (1274, 1273, 1275), (1275, 1273, 1042), (1275, 1042, 1276), (1276, 1042, 1044), (1276, 1044, 1277), (1277, 1044, 1167), (1277, 1167, 1278), (1278, 1167, 1166), (1278, 1166, 1279), (1279, 1166, 1280), (1280, 1166, 1281), (1281, 1166, 1282), (1282, 1166, 1188), (952, 1283, 958), (958, 1283, 1284), (1284, 1283, 1285), (1284, 1285, 1286), (1285, 1283, 1287), (1287, 1283, 1288), (1287, 1288, 1289), (1289, 1288, 1290), (1289, 1290, 1291), (1291, 1290, 1292), (1291, 1292, 1293), (1293, 1292, 1294), (1293, 1294, 1295), (1295, 1294, 1296), (1295, 1296, 1297), (1297, 1296, 1298), (1298, 1296, 1299), (1298, 1299, 1300), (1300, 1299, 1301), (1300, 1301, 1302), (1302, 1301, 1303), (1302, 1303, 1304), (1302, 1304, 1305), (1305, 1304, 1306), (1305, 1306, 1307), (1308, 1309, 1307), (1307, 1309, 1310), (1307, 1310, 1305), (1305, 1310, 1311), (1311, 1310, 1312), (1311, 1312, 1313), (1308, 1314, 1309), (1309, 1314, 1315), (1315, 1314, 1316), (1316, 1314, 1317), (1317, 1314, 1318), (1318, 1314, 1319), (1318, 1319, 1320), (1311, 1313, 1321), (1321, 1313, 1322), (1321, 1322, 1323), (1321, 1323, 1324), (1324, 1323, 1325), (1324, 1325, 1326), (1326, 1325, 1327), (1326, 1327, 1328), (1328, 1327, 1329), (1328, 1329, 1330), (1330, 1329, 1331), (1330, 1331, 1332), (1332, 1331, 1333), (1332, 1333, 1334), (1334, 1333, 1335), (1334, 1335, 1336), (1336, 1335, 1337), (1336, 1337, 1338), (1338, 1337, 1339), (1338, 1339, 1340), (1284, 1341, 1340), (1340, 1341, 1342), (1340, 1342, 1338), (822, 821, 820), (820, 821, 814), (42, 40, 1), (1, 40, 4), (4, 40, 38), (4, 38, 6), (6, 38, 36), (6, 36, 34), (6, 34, 8), (8, 34, 32), (8, 32, 30), (30, 28, 8), (8, 28, 26), (8, 26, 24), (24, 22, 8), (8, 22, 10), (10, 22, 20), (10, 20, 18), (18, 16, 10), (10, 16, 12), (12, 16, 14), (1171, 1048, 1050), (1343, 1344, 1345), (1345, 1344, 1346), (1345, 1346, 1347), (1347, 1346, 1348), (1347, 1348, 1349), (1349, 1350, 1347), (1347, 1350, 1351), (1347, 1351, 1221), (1221, 1351, 1352), (1221, 1352, 1353), (1353, 1219, 1221), (1196, 1198, 1345), (1345, 1198, 1354), (1345, 1354, 1343), (1192, 1186, 1185), (1054, 1163, 1049), (909, 1355, 902), (902, 1355, 1356), (902, 1356, 903), (905, 1357, 898), (898, 1357, 1358), (898, 1358, 899), (901, 1359, 894), (894, 1359, 896), (897, 1360, 895), (895, 1360, 975), (1286, 1341, 1284), (935, 974, 933), (895, 963, 234), (234, 963, 241), (374, 270, 1035), (1035, 270, 934), (939, 940, 271), (271, 940, 269), (269, 940, 268), (268, 940, 942), (268, 942, 267), (267, 942, 943), (267, 943, 266), (266, 943, 944), (266, 944, 264), (264, 944, 945), (264, 945, 263), (263, 945, 947), (263, 947, 262), (262, 947, 948), (262, 948, 261), (261, 948, 949), (261, 949, 260), (260, 949, 950), (260, 950, 258), (258, 950, 951), (258, 951, 257), (257, 951, 953), (257, 953, 256), (256, 953, 954), (256, 954, 255), (255, 954, 955), (255, 955, 254), (254, 955, 956), (254, 956, 253), (253, 956, 957), (253, 957, 252), (252, 957, 959), (252, 959, 686), (686, 959, 960), (686, 960, 687), (687, 960, 961), (687, 961, 246), (246, 961, 962), (246, 962, 247), (247, 962, 964), (247, 964, 248), (248, 964, 965), (248, 965, 966), (248, 966, 688), (688, 966, 967), (688, 967, 242), (242, 967, 968), (242, 968, 243), (243, 968, 969), (243, 969, 244), (244, 969, 970), (244, 970, 689), (689, 970, 971), (689, 971, 690), (690, 971, 972), (690, 972, 691), (691, 972, 973), (691, 973, 692), (692, 973, 974), (692, 974, 239), (239, 974, 935), (239, 935, 240), (240, 935, 275), (275, 935, 936), (275, 936, 274), (274, 936, 937), (274, 937, 273), (273, 937, 938), (273, 938, 272), (272, 938, 939), (272, 939, 271), (1361, 340, 1362), (1362, 340, 341), (1362, 341, 1363), (1363, 341, 344), (1363, 344, 1364), (1364, 344, 346), (1364, 346, 1365), (1365, 346, 349), (1365, 349, 1366), (1366, 349, 351), (1366, 351, 1367), (1367, 351, 366), (1367, 366, 1368), (1368, 366, 368), (1368, 368, 1369), (1369, 368, 370), (1369, 370, 1370), (1370, 370, 372), (1370, 372, 1371), (1371, 372, 326), (1371, 326, 1372), (1372, 326, 325), (1372, 325, 1373), (1373, 325, 323), (1373, 323, 1374), (1374, 323, 321), (1374, 321, 1375), (1375, 321, 319), (1375, 319, 1376), (1376, 319, 317), (1376, 317, 1377), (1377, 317, 316), (1377, 316, 1378), (1378, 316, 329), (1378, 329, 1379), (1379, 329, 328), (1379, 328, 1380), (1380, 328, 330), (1380, 330, 1381), (1381, 330, 332), (1381, 332, 1382), (1382, 332, 334), (1382, 334, 1383), (1383, 334, 336), (1383, 336, 1384), (1384, 336, 338), (1384, 338, 1361), (1361, 338, 340), (1385, 1324, 1386), (1386, 1324, 1326), (1386, 1326, 1387), (1387, 1326, 1328), (1387, 1328, 1388), (1388, 1328, 1330), (1388, 1330, 1389), (1389, 1330, 1332), (1389, 1332, 1390), (1390, 1332, 1334), (1390, 1334, 1391), (1391, 1334, 1336), (1391, 1336, 1392), (1392, 1336, 1338), (1392, 1338, 1393), (1393, 1338, 1342), (1393, 1342, 1394), (1394, 1342, 1341), (1394, 1341, 1395), (1395, 1341, 1286), (1395, 1286, 1396), (1396, 1286, 1285), (1396, 1285, 1397), (1397, 1285, 1287), (1397, 1287, 1398), (1398, 1287, 1289), (1398, 1289, 1399), (1399, 1289, 1291), (1399, 1291, 1400), (1400, 1291, 1293), (1400, 1293, 1401), (1401, 1293, 1295), (1401, 1295, 1402), (1402, 1295, 1297), (1402, 1297, 1403), (1403, 1297, 1298), (1403, 1298, 1404), (1404, 1298, 1300), (1404, 1300, 1405), (1405, 1300, 1302), (1405, 1302, 1406), (1406, 1302, 1305), (1406, 1305, 1407), (1407, 1305, 1311), (1407, 1311, 1408), (1408, 1311, 1321), (1408, 1321, 1385), (1385, 1321, 1324), (1361, 1362, 1386), (1386, 1362, 1363), (1386, 1363, 1385), (1385, 1363, 1364), (1385, 1364, 1408), (1408, 1364, 1365), (1408, 1365, 1407), (1407, 1365, 1366), (1407, 1366, 1406), (1406, 1366, 1367), (1406, 1367, 1405), (1405, 1367, 1368), (1405, 1368, 1404), (1404, 1368, 1403), (1403, 1368, 1369), (1403, 1369, 1402), (1402, 1369, 1370), (1402, 1370, 1401), (1401, 1370, 1371), (1401, 1371, 1400), (1400, 1371, 1372), (1400, 1372, 1399), (1399, 1372, 1373), (1399, 1373, 1398), (1398, 1373, 1374), (1398, 1374, 1397), (1397, 1374, 1375), (1397, 1375, 1376), (1397, 1376, 1396), (1396, 1376, 1377), (1396, 1377, 1395), (1395, 1377, 1378), (1395, 1378, 1394), (1394, 1378, 1379), (1394, 1379, 1393), (1393, 1379, 1380), (1393, 1380, 1392), (1392, 1380, 1391), (1391, 1380, 1381), (1391, 1381, 1390), (1390, 1381, 1382), (1390, 1382, 1389), (1389, 1382, 1383), (1389, 1383, 1388), (1388, 1383, 1384), (1388, 1384, 1387), (1387, 1384, 1361), (1387, 1361, 1386), (941, 934, 265), (265, 934, 270), (946, 941, 259), (259, 941, 265), (952, 946, 251), (251, 946, 259), (1283, 952, 250), (250, 952, 251), (1288, 1283, 318), (318, 1283, 250), (1290, 1288, 320), (320, 1288, 318), (1292, 1290, 322), (322, 1290, 320), (1294, 1292, 324), (324, 1292, 322), (1296, 1294, 371), (371, 1294, 324), (1299, 1296, 369), (369, 1296, 371), (1301, 1299, 367), (367, 1299, 369), (1303, 1301, 365), (365, 1301, 367), (1304, 1303, 364), (364, 1303, 365), (1306, 1304, 353), (353, 1304, 364), (1307, 1306, 354), (354, 1306, 353), (1308, 1307, 356), (356, 1307, 354), (1314, 1308, 357), (357, 1308, 356), (1319, 1314, 362), (362, 1314, 357), (1320, 1319, 363), (363, 1319, 362), (1318, 1320, 361), (361, 1320, 363), (1317, 1318, 360), (360, 1318, 361), (1316, 1317, 359), (359, 1317, 360), (1315, 1316, 358), (358, 1316, 359), (1309, 1315, 355), (355, 1315, 358), (1310, 1309, 352), (352, 1309, 355), (1312, 1310, 350), (350, 1310, 352), (1313, 1312, 348), (348, 1312, 350), (1322, 1313, 347), (347, 1313, 348), (1323, 1322, 345), (345, 1322, 347), (1325, 1323, 343), (343, 1323, 345), (1327, 1325, 342), (342, 1325, 343), (1329, 1327, 339), (339, 1327, 342), (1331, 1329, 337), (337, 1329, 339), (1333, 1331, 335), (335, 1331, 337), (1335, 1333, 333), (333, 1333, 335), (1337, 1335, 331), (331, 1335, 333), (1339, 1337, 327), (327, 1337, 331), (1340, 1339, 315), (315, 1339, 327), (1284, 1340, 249), (249, 1340, 315), (958, 1284, 245), (245, 1284, 249), (963, 958, 241), (241, 958, 245), (1035, 1037, 374), (374, 1037, 376), (376, 1037, 1039), (376, 1039, 378), (378, 1039, 1040), (378, 1040, 379), (379, 1040, 1042), (379, 1042, 381), (233, 308, 894), (894, 308, 898), (382, 617, 1043), (1043, 617, 1055), (1156, 1151, 500), (500, 1151, 515), (501, 621, 1164), (1164, 621, 1049), (489, 485, 1166), (1166, 485, 1185), (383, 497, 1044), (1044, 497, 1167), (282, 928, 281), (281, 928, 929), (281, 929, 930), (281, 930, 280), (280, 930, 931), (280, 931, 279), (279, 931, 932), (279, 932, 278), (278, 932, 277), (277, 932, 933), (277, 933, 238), (238, 933, 975), (238, 975, 237), (237, 975, 1360), (237, 1360, 236), (236, 1360, 897), (236, 897, 896), (236, 896, 235), (235, 896, 1359), (235, 1359, 314), (314, 1359, 901), (314, 901, 900), (314, 900, 313), (313, 900, 899), (313, 899, 312), (312, 899, 1358), (312, 1358, 311), (311, 1358, 1357), (311, 1357, 310), (310, 1357, 905), (310, 905, 309), (309, 905, 904), (309, 904, 307), (307, 904, 903), (307, 903, 306), (306, 903, 305), (305, 903, 1356), (305, 1356, 304), (304, 1356, 1355), (304, 1355, 303), (303, 1355, 909), (303, 909, 301), (301, 909, 910), (301, 910, 300), (300, 910, 911), (300, 911, 299), (299, 911, 298), (298, 911, 912), (298, 912, 297), (297, 912, 913), (297, 913, 296), (296, 913, 914), (296, 914, 294), (294, 914, 916), (294, 916, 293), (293, 916, 917), (293, 917, 292), (292, 917, 918), (292, 918, 291), (291, 918, 919), (291, 919, 290), (290, 919, 920), (290, 920, 288), (288, 920, 921), (288, 921, 923), (288, 923, 287), (287, 923, 924), (287, 924, 286), (286, 924, 285), (285, 924, 925), (285, 925, 283), (283, 925, 926), (283, 926, 282), (282, 926, 928), (1409, 559, 1410), (1410, 559, 560), (1410, 560, 1411), (1411, 560, 561), (1411, 561, 1412), (1412, 561, 562), (1412, 562, 1413), (1413, 562, 532), (1413, 532, 1414), (1414, 532, 531), (1414, 531, 1415), (1415, 531, 530), (1415, 530, 1416), (1416, 530, 535), (1416, 535, 1417), (1417, 535, 534), (1417, 534, 1418), (1418, 534, 536), (1418, 536, 1419), (1419, 536, 538), (1419, 538, 1420), (1420, 538, 539), (1420, 539, 1421), (1421, 539, 541), (1421, 541, 1422), (1422, 541, 542), (1422, 542, 1423), (1423, 542, 544), (1423, 544, 1424), (1424, 544, 546), (1424, 546, 1425), (1425, 546, 548), (1425, 548, 1426), (1426, 548, 550), (1426, 550, 1427), (1427, 550, 552), (1427, 552, 1428), (1428, 552, 553), (1428, 553, 1429), (1429, 553, 554), (1429, 554, 1430), (1430, 554, 555), (1430, 555, 1431), (1431, 555, 557), (1431, 557, 1432), (1432, 557, 558), (1432, 558, 1409), (1409, 558, 559), (1433, 472, 1434), (1434, 472, 473), (1434, 473, 1435), (1435, 473, 474), (1435, 474, 1436), (1436, 474, 476), (1436, 476, 1437), (1437, 476, 477), (1437, 477, 1438), (1438, 477, 478), (1438, 478, 1439), (1439, 478, 479), (1439, 479, 1440), (1440, 479, 449), (1440, 449, 1441), (1441, 449, 448), (1441, 448, 1442), (1442, 448, 446), (1442, 446, 1443), (1443, 446, 445), (1443, 445, 1444), (1444, 445, 450), (1444, 450, 1445), (1445, 450, 452), (1445, 452, 1446), (1446, 452, 454), (1446, 454, 1447), (1447, 454, 456), (1447, 456, 1448), (1448, 456, 457), (1448, 457, 1449), (1449, 457, 459), (1449, 459, 1450), (1450, 459, 460), (1450, 460, 1451), (1451, 460, 462), (1451, 462, 1452), (1452, 462, 464), (1452, 464, 1453), (1453, 464, 465), (1453, 465, 1454), (1454, 465, 467), (1454, 467, 1455), (1455, 467, 468), (1455, 468, 1456), (1456, 468, 470), (1456, 470, 1433), (1433, 470, 472), (1457, 666, 1458), (1458, 666, 668), (1458, 668, 1459), (1459, 668, 673), (1459, 673, 1460), (1460, 673, 672), (1460, 672, 1461), (1461, 672, 674), (1461, 674, 1462), (1462, 674, 676), (1462, 676, 1463), (1463, 676, 678), (1463, 678, 1464), (1464, 678, 680), (1464, 680, 1465), (1465, 680, 682), (1465, 682, 1466), (1466, 682, 684), (1466, 684, 1467), (1467, 684, 685), (1467, 685, 1468), (1468, 685, 629), (1468, 629, 1469), (1469, 629, 630), (1469, 630, 1470), (1470, 630, 632), (1470, 632, 1471), (1471, 632, 634), (1471, 634, 1472), (1472, 634, 636), (1472, 636, 1473), (1473, 636, 637), (1473, 637, 1474), (1474, 637, 639), (1474, 639, 1475), (1475, 639, 640), (1475, 640, 1476), (1476, 640, 642), (1476, 642, 1477), (1477, 642, 644), (1477, 644, 1478), (1478, 644, 646), (1478, 646, 1479), (1479, 646, 661), (1479, 661, 1480), (1480, 661, 663), (1480, 663, 1457), (1457, 663, 666), (1481, 1346, 1482), (1482, 1346, 1344), (1482, 1344, 1483), (1483, 1344, 1343), (1483, 1343, 1484), (1484, 1343, 1354), (1484, 1354, 1485), (1485, 1354, 1198), (1485, 1198, 1486), (1486, 1198, 1199), (1486, 1199, 1487), (1487, 1199, 1200), (1487, 1200, 1488), (1488, 1200, 1202), (1488, 1202, 1489), (1489, 1202, 1203), (1489, 1203, 1490), (1490, 1203, 1205), (1490, 1205, 1491), (1491, 1205, 1207), (1491, 1207, 1492), (1492, 1207, 1208), (1492, 1208, 1493), (1493, 1208, 1210), (1493, 1210, 1494), (1494, 1210, 1212), (1494, 1212, 1495), (1495, 1212, 1213), (1495, 1213, 1496), (1496, 1213, 1215), (1496, 1215, 1497), (1497, 1215, 1217), (1497, 1217, 1498), (1498, 1217, 1219), (1498, 1219, 1499), (1499, 1219, 1353), (1499, 1353, 1500), (1500, 1353, 1352), (1500, 1352, 1501), (1501, 1352, 1351), (1501, 1351, 1502), (1502, 1351, 1350), (1502, 1350, 1503), (1503, 1350, 1349), (1503, 1349, 1504), (1504, 1349, 1348), (1504, 1348, 1481), (1481, 1348, 1346), (1433, 1434, 1482), (1482, 1434, 1435), (1482, 1435, 1481), (1481, 1435, 1436), (1481, 1436, 1504), (1504, 1436, 1437), (1504, 1437, 1503), (1503, 1437, 1438), (1503, 1438, 1502), (1502, 1438, 1439), (1502, 1439, 1501), (1501, 1439, 1440), (1501, 1440, 1500), (1500, 1440, 1499), (1499, 1440, 1441), (1499, 1441, 1498), (1498, 1441, 1442), (1498, 1442, 1497), (1497, 1442, 1443), (1497, 1443, 1496), (1496, 1443, 1444), (1496, 1444, 1495), (1495, 1444, 1445), (1495, 1445, 1494), (1494, 1445, 1446), (1494, 1446, 1493), (1493, 1446, 1447), (1493, 1447, 1448), (1493, 1448, 1492), (1492, 1448, 1449), (1492, 1449, 1491), (1491, 1449, 1450), (1491, 1450, 1490), (1490, 1450, 1451), (1490, 1451, 1489), (1489, 1451, 1452), (1489, 1452, 1488), (1488, 1452, 1487), (1487, 1452, 1453), (1487, 1453, 1486), (1486, 1453, 1454), (1486, 1454, 1485), (1485, 1454, 1455), (1485, 1455, 1484), (1484, 1455, 1456), (1484, 1456, 1483), (1483, 1456, 1433), (1483, 1433, 1482), (1505, 1137, 1506), (1506, 1137, 1138), (1506, 1138, 1507), (1507, 1138, 1139), (1507, 1139, 1508), (1508, 1139, 1141), (1508, 1141, 1509), (1509, 1141, 1142), (1509, 1142, 1510), (1510, 1142, 1143), (1510, 1143, 1511), (1511, 1143, 1144), (1511, 1144, 1512), (1512, 1144, 1145), (1512, 1145, 1513), (1513, 1145, 1112), (1513, 1112, 1514), (1514, 1112, 1111), (1514, 1111, 1515), (1515, 1111, 1114), (1515, 1114, 1516), (1516, 1114, 1116), (1516, 1116, 1517), (1517, 1116, 1118), (1517, 1118, 1518), (1518, 1118, 1120), (1518, 1120, 1519), (1519, 1120, 1121), (1519, 1121, 1520), (1520, 1121, 1123), (1520, 1123, 1521), (1521, 1123, 1125), (1521, 1125, 1522), (1522, 1125, 1126), (1522, 1126, 1523), (1523, 1126, 1128), (1523, 1128, 1524), (1524, 1128, 1130), (1524, 1130, 1525), (1525, 1130, 1131), (1525, 1131, 1526), (1526, 1131, 1133), (1526, 1133, 1527), (1527, 1133, 1134), (1527, 1134, 1528), (1528, 1134, 1136), (1528, 1136, 1505), (1505, 1136, 1137), (1409, 1410, 1506), (1506, 1410, 1411), (1506, 1411, 1505), (1505, 1411, 1412), (1505, 1412, 1528), (1528, 1412, 1413), (1528, 1413, 1527), (1527, 1413, 1414), (1527, 1414, 1526), (1526, 1414, 1415), (1526, 1415, 1525), (1525, 1415, 1416), (1525, 1416, 1524), (1524, 1416, 1523), (1523, 1416, 1417), (1523, 1417, 1522), (1522, 1417, 1418), (1522, 1418, 1521), (1521, 1418, 1419), (1521, 1419, 1520), (1520, 1419, 1420), (1520, 1420, 1519), (1519, 1420, 1421), (1519, 1421, 1518), (1518, 1421, 1422), (1518, 1422, 1517), (1517, 1422, 1423), (1517, 1423, 1424), (1517, 1424, 1516), (1516, 1424, 1425), (1516, 1425, 1515), (1515, 1425, 1426), (1515, 1426, 1514), (1514, 1426, 1427), (1514, 1427, 1513), (1513, 1427, 1428), (1513, 1428, 1512), (1512, 1428, 1511), (1511, 1428, 1429), (1511, 1429, 1510), (1510, 1429, 1430), (1510, 1430, 1509), (1509, 1430, 1431), (1509, 1431, 1508), (1508, 1431, 1432), (1508, 1432, 1507), (1507, 1432, 1409), (1507, 1409, 1506), (1042, 1273, 381), (381, 1273, 386), (520, 1150, 521), (521, 1150, 1152), (521, 1152, 522), (522, 1152, 1153), (522, 1153, 693), (693, 1153, 1154), (693, 1154, 516), (516, 1154, 1155), (516, 1155, 517), (517, 1155, 1157), (517, 1157, 518), (518, 1157, 1158), (518, 1158, 694), (694, 1158, 1159), (694, 1159, 695), (695, 1159, 1160), (695, 1160, 696), (696, 1160, 1161), (696, 1161, 1162), (696, 1162, 697), (697, 1162, 1163), (697, 1163, 698), (698, 1163, 1054), (698, 1054, 620), (620, 1054, 619), (619, 1054, 1056), (619, 1056, 618), (618, 1056, 1057), (618, 1057, 616), (616, 1057, 1058), (616, 1058, 615), (615, 1058, 1060), (615, 1060, 613), (613, 1060, 1061), (613, 1061, 611), (611, 1061, 1064), (611, 1064, 608), (608, 1064, 1066), (608, 1066, 606), (606, 1066, 1068), (606, 1068, 604), (604, 1068, 1070), (604, 1070, 602), (602, 1070, 1073), (602, 1073, 600), (600, 1073, 1075), (600, 1075, 599), (599, 1075, 1076), (599, 1076, 597), (597, 1076, 595), (595, 1076, 1078), (595, 1078, 1080), (595, 1080, 593), (593, 1080, 1081), (593, 1081, 592), (592, 1081, 1083), (592, 1083, 591), (591, 1083, 590), (590, 1083, 1084), (590, 1084, 588), (588, 1084, 1085), (588, 1085, 587), (587, 1085, 1087), (587, 1087, 585), (585, 1087, 1088), (585, 1088, 584), (584, 1088, 1090), (584, 1090, 579), (579, 1090, 1094), (579, 1094, 576), (576, 1094, 1098), (576, 1098, 574), (574, 1098, 572), (572, 1098, 1100), (572, 1100, 569), (569, 1100, 1103), (569, 1103, 567), (567, 1103, 1106), (567, 1106, 564), (564, 1106, 1108), (564, 1108, 551), (551, 1108, 1110), (551, 1110, 556), (556, 1110, 1140), (556, 1140, 1135), (1147, 528, 1135), (1135, 528, 527), (1135, 527, 556), (528, 1147, 524), (524, 1147, 1149), (524, 1149, 525), (525, 1149, 1150), (525, 1150, 520), (1190, 1195, 484), (484, 1195, 482), (482, 1195, 1194), (482, 1194, 481), (481, 1194, 1196), (481, 1196, 469), (469, 1196, 1345), (469, 1345, 471), (471, 1345, 1347), (471, 1347, 475), (475, 1347, 447), (447, 1347, 1221), (447, 1221, 441), (441, 1221, 1222), (441, 1222, 439), (439, 1222, 1227), (439, 1227, 437), (437, 1227, 1226), (437, 1226, 434), (434, 1226, 1229), (434, 1229, 432), (432, 1229, 1232), (432, 1232, 429), (429, 1232, 1234), (429, 1234, 424), (424, 1234, 1237), (424, 1237, 422), (422, 1237, 1241), (422, 1241, 421), (421, 1241, 1243), (421, 1243, 419), (419, 1243, 1245), (419, 1245, 418), (418, 1245, 1246), (418, 1246, 416), (416, 1246, 1248), (416, 1248, 415), (415, 1248, 1249), (415, 1249, 413), (413, 1249, 412), (412, 1249, 1251), (412, 1251, 411), (411, 1251, 1252), (411, 1252, 409), (409, 1252, 407), (407, 1252, 1254), (407, 1254, 406), (406, 1254, 1256), (406, 1256, 404), (404, 1256, 1258), (404, 1258, 402), (402, 1258, 1260), (402, 1260, 400), (400, 1260, 1262), (400, 1262, 397), (397, 1262, 1264), (397, 1264, 394), (394, 1264, 1266), (394, 1266, 1269), (394, 1269, 392), (392, 1269, 1271), (392, 1271, 390), (390, 1271, 1272), (390, 1272, 389), (389, 1272, 1274), (389, 1274, 388), (388, 1274, 1275), (388, 1275, 387), (387, 1275, 385), (385, 1275, 1276), (385, 1276, 496), (496, 1276, 1277), (496, 1277, 1278), (496, 1278, 495), (495, 1278, 1279), (495, 1279, 494), (494, 1279, 1280), (494, 1280, 493), (493, 1280, 1281), (493, 1281, 492), (492, 1281, 1282), (492, 1282, 491), (491, 1282, 1188), (491, 1188, 490), (490, 1188, 1187), (490, 1187, 488), (488, 1187, 1186), (488, 1186, 487), (487, 1186, 1192), (487, 1192, 486), (486, 1192, 1191), (486, 1191, 484), (484, 1191, 1190), (1059, 1055, 614), (614, 1055, 617), (1062, 1059, 612), (612, 1059, 614), (1063, 1062, 610), (610, 1062, 612), (1065, 1063, 609), (609, 1063, 610), (1067, 1065, 607), (607, 1065, 609), (1069, 1067, 605), (605, 1067, 607), (1071, 1069, 603), (603, 1069, 605), (1072, 1071, 601), (601, 1071, 603), (1074, 1072, 598), (598, 1072, 601), (1077, 1074, 596), (596, 1074, 598), (1079, 1077, 594), (594, 1077, 596), (1082, 1079, 589), (589, 1079, 594), (1086, 1082, 586), (586, 1082, 589), (1089, 1086, 583), (583, 1086, 586), (1091, 1089, 582), (582, 1089, 583), (1092, 1091, 581), (581, 1091, 582), (1093, 1092, 580), (580, 1092, 581), (1095, 1093, 578), (578, 1093, 580), (1096, 1095, 577), (577, 1095, 578), (1097, 1096, 575), (575, 1096, 577), (1099, 1097, 573), (573, 1097, 575), (1101, 1099, 571), (571, 1099, 573), (1102, 1101, 570), (570, 1101, 571), (1104, 1102, 568), (568, 1102, 570), (1105, 1104, 566), (566, 1104, 568), (1107, 1105, 565), (565, 1105, 566), (1109, 1107, 563), (563, 1107, 565), (1113, 1109, 549), (549, 1109, 563), (1115, 1113, 547), (547, 1113, 549), (1117, 1115, 545), (545, 1115, 547), (1119, 1117, 543), (543, 1117, 545), (1122, 1119, 540), (540, 1119, 543), (1124, 1122, 537), (537, 1122, 540), (1127, 1124, 533), (533, 1124, 537), (1129, 1127, 529), (529, 1127, 533), (1132, 1129, 526), (526, 1129, 529), (1146, 1132, 523), (523, 1132, 526), (1148, 1146, 519), (519, 1146, 523), (1151, 1148, 515), (515, 1148, 519), (1189, 1185, 483), (483, 1185, 485), (1193, 1189, 480), (480, 1189, 483), (1197, 1193, 466), (466, 1193, 480), (1201, 1197, 463), (463, 1197, 466), (1204, 1201, 461), (461, 1201, 463), (1206, 1204, 458), (458, 1204, 461), (1209, 1206, 455), (455, 1206, 458), (1211, 1209, 453), (453, 1209, 455), (1214, 1211, 451), (451, 1211, 453), (1216, 1214, 444), (444, 1214, 451), (1218, 1216, 443), (443, 1216, 444), (1220, 1218, 442), (442, 1218, 443), (1223, 1220, 440), (440, 1220, 442), (1224, 1223, 438), (438, 1223, 440), (1225, 1224, 436), (436, 1224, 438), (1228, 1225, 435), (435, 1225, 436), (1230, 1228, 433), (433, 1228, 435), (1231, 1230, 431), (431, 1230, 433), (1233, 1231, 430), (430, 1231, 431), (1235, 1233, 428), (428, 1233, 430), (1236, 1235, 427), (427, 1235, 428), (1238, 1236, 426), (426, 1236, 427), (1239, 1238, 425), (425, 1238, 426), (1240, 1239, 423), (423, 1239, 425), (1242, 1240, 420), (420, 1240, 423), (1244, 1242, 417), (417, 1242, 420), (1247, 1244, 414), (414, 1244, 417), (1250, 1247, 410), (410, 1247, 414), (1253, 1250, 408), (408, 1250, 410), (1255, 1253, 405), (405, 1253, 408), (1257, 1255, 403), (403, 1255, 405), (1259, 1257, 401), (401, 1257, 403), (1261, 1259, 399), (399, 1259, 401), (1263, 1261, 398), (398, 1261, 399), (1265, 1263, 396), (396, 1263, 398), (1267, 1265, 395), (395, 1265, 396), (1268, 1267, 393), (393, 1267, 395), (1270, 1268, 391), (391, 1268, 393), (1273, 1270, 386), (386, 1270, 391), (1034, 927, 373), (373, 927, 276), (1529, 992, 1530), (1530, 992, 994), (1530, 994, 1531), (1531, 994, 996), (1531, 996, 1532), (1532, 996, 998), (1532, 998, 1533), (1533, 998, 1001), (1533, 1001, 1534), (1534, 1001, 1006), (1534, 1006, 1535), (1535, 1006, 1017), (1535, 1017, 1536), (1536, 1017, 1020), (1536, 1020, 1537), (1537, 1020, 1022), (1537, 1022, 1538), (1538, 1022, 1024), (1538, 1024, 1539), (1539, 1024, 1025), (1539, 1025, 1540), (1540, 1025, 1027), (1540, 1027, 1541), (1541, 1027, 1029), (1541, 1029, 1542), (1542, 1029, 1031), (1542, 1031, 1543), (1543, 1031, 1033), (1543, 1033, 1544), (1544, 1033, 979), (1544, 979, 1545), (1545, 979, 978), (1545, 978, 1546), (1546, 978, 977), (1546, 977, 1547), (1547, 977, 982), (1547, 982, 1548), (1548, 982, 981), (1548, 981, 1549), (1549, 981, 984), (1549, 984, 1550), (1550, 984, 986), (1550, 986, 1551), (1551, 986, 988), (1551, 988, 1552), (1552, 988, 990), (1552, 990, 1529), (1529, 990, 992), (1457, 1458, 1530), (1530, 1458, 1459), (1530, 1459, 1529), (1529, 1459, 1460), (1529, 1460, 1552), (1552, 1460, 1461), (1552, 1461, 1551), (1551, 1461, 1462), (1551, 1462, 1550), (1550, 1462, 1463), (1550, 1463, 1549), (1549, 1463, 1464), (1549, 1464, 1548), (1548, 1464, 1547), (1547, 1464, 1465), (1547, 1465, 1546), (1546, 1465, 1466), (1546, 1466, 1545), (1545, 1466, 1467), (1545, 1467, 1544), (1544, 1467, 1468), (1544, 1468, 1543), (1543, 1468, 1469), (1543, 1469, 1542), (1542, 1469, 1470), (1542, 1470, 1541), (1541, 1470, 1471), (1541, 1471, 1472), (1541, 1472, 1540), (1540, 1472, 1473), (1540, 1473, 1539), (1539, 1473, 1474), (1539, 1474, 1538), (1538, 1474, 1475), (1538, 1475, 1537), (1537, 1475, 1476), (1537, 1476, 1536), (1536, 1476, 1535), (1535, 1476, 1477), (1535, 1477, 1534), (1534, 1477, 1478), (1534, 1478, 1533), (1533, 1478, 1479), (1533, 1479, 1532), (1532, 1479, 1480), (1532, 1480, 1531), (1531, 1480, 1457), (1531, 1457, 1530), (902, 898, 302), (302, 898, 308), (906, 902, 627), (627, 902, 302), (976, 906, 683), (683, 906, 627), (980, 976, 681), (681, 976, 683), (983, 980, 679), (679, 980, 681), (985, 983, 677), (677, 983, 679), (987, 985, 675), (675, 985, 677), (989, 987, 671), (671, 987, 675), (991, 989, 670), (670, 989, 671), (993, 991, 669), (669, 991, 670), (995, 993, 667), (667, 993, 669), (997, 995, 665), (665, 995, 667), (999, 997, 664), (664, 997, 665), (1000, 999, 662), (662, 999, 664), (1002, 1000, 660), (660, 1000, 662), (1003, 1002, 649), (649, 1002, 660), (1004, 1003, 651), (651, 1003, 649), (1007, 1004, 659), (659, 1004, 651), (1010, 1007, 657), (657, 1007, 659), (1011, 1010, 656), (656, 1010, 657), (1012, 1011, 655), (655, 1011, 656), (1013, 1012, 658), (658, 1012, 655), (1014, 1013, 654), (654, 1013, 658), (1008, 1014, 653), (653, 1014, 654), (1009, 1008, 652), (652, 1008, 653), (1005, 1009, 650), (650, 1009, 652), (1015, 1005, 648), (648, 1005, 650), (1016, 1015, 647), (647, 1015, 648), (1018, 1016, 645), (645, 1016, 647), (1019, 1018, 643), (643, 1018, 645), (1021, 1019, 641), (641, 1019, 643), (1023, 1021, 638), (638, 1021, 641), (1026, 1023, 635), (635, 1023, 638), (1028, 1026, 633), (633, 1026, 635), (1030, 1028, 631), (631, 1028, 633), (1032, 1030, 628), (628, 1030, 631), (907, 1032, 626), (626, 1032, 628), (908, 907, 295), (295, 907, 626), (915, 908, 289), (289, 908, 295), (922, 915, 284), (284, 915, 289), (927, 922, 276), (276, 922, 284), (1044, 1045, 383), (383, 1045, 384), (384, 1045, 1046), (384, 1046, 699), (699, 1046, 1047), (699, 1047, 700), (700, 1047, 1048), (700, 1048, 622), (234, 232, 895), (895, 232, 893), (893, 232, 230), (893, 230, 891), (621, 702, 1049), (1049, 702, 1051), (1051, 702, 704), (1051, 704, 1053), (1053, 704, 703), (1053, 703, 1052), (1052, 703, 623), (1052, 623, 1050), (373, 375, 1034), (1034, 375, 1036), (1036, 375, 377), (1036, 377, 1038), (1038, 377, 380), (1038, 380, 1041), (1041, 380, 382), (1041, 382, 1043), (1167, 497, 1170), (1170, 497, 625), (1170, 625, 624), (622, 1048, 624), (624, 1048, 1171), (624, 1171, 1170), (500, 499, 1156), (1156, 499, 1165), (1165, 499, 503), (1165, 503, 1173), (1173, 503, 505), (1173, 505, 1175), (1175, 505, 507), (1175, 507, 1177), (1177, 507, 509), (1177, 509, 1179), (1179, 509, 511), (1179, 511, 1181), (1181, 511, 513), (1181, 513, 1183), (1183, 513, 514), (1183, 514, 1184), (1184, 514, 512), (1184, 512, 1182), (1182, 512, 510), (1182, 510, 1180), (1180, 510, 508), (1180, 508, 1178), (1178, 508, 506), (1178, 506, 1176), (1176, 506, 1174), (1174, 506, 504), (1174, 504, 1172), (1172, 504, 498), (1172, 498, 489), (489, 1166, 1172), (844, 847, 179), (179, 847, 182), (182, 847, 846), (182, 846, 185), (185, 846, 848), (185, 848, 187), (187, 848, 850), (187, 850, 189), (189, 850, 851), (189, 851, 190), (190, 851, 854), (190, 854, 191), (183, 186, 838), (838, 186, 845), (845, 186, 188), (845, 188, 849), (849, 188, 193), (849, 193, 852), (852, 193, 192), (852, 192, 853), (853, 192, 196), (853, 196, 855), (855, 196, 195), (855, 195, 856), (854, 859, 191), (191, 859, 194), (194, 859, 858), (194, 858, 197), (197, 858, 860), (197, 860, 199), (199, 860, 862), (199, 862, 201), (201, 862, 863), (201, 863, 202), (202, 863, 866), (202, 866, 203), (195, 198, 856), (856, 198, 857), (857, 198, 200), (857, 200, 861), (861, 200, 205), (861, 205, 864), (864, 205, 204), (864, 204, 865), (865, 204, 208), (865, 208, 867), (867, 208, 207), (867, 207, 868), (866, 869, 203), (203, 869, 206), (206, 869, 871), (206, 871, 210), (210, 871, 873), (210, 873, 212), (212, 873, 875), (212, 875, 214), (214, 875, 877), (214, 877, 216), (216, 877, 879), (216, 879, 218), (218, 879, 881), (218, 881, 220), (220, 881, 888), (220, 888, 227), (227, 888, 889), (227, 889, 228), (228, 889, 890), (228, 890, 229), (229, 890, 891), (229, 891, 230), (207, 209, 868), (868, 209, 870), (870, 209, 211), (870, 211, 872), (872, 211, 213), (872, 213, 874), (874, 213, 215), (874, 215, 876), (876, 215, 217), (876, 217, 878), (878, 217, 219), (878, 219, 880), (880, 219, 221), (880, 221, 882), (882, 221, 222), (882, 222, 883), (887, 886, 226), (226, 886, 225), (225, 886, 885), (225, 885, 224), (224, 885, 884), (224, 884, 223), (223, 884, 883), (223, 883, 222), (894, 892, 233), (233, 892, 231), (231, 892, 887), (231, 887, 226), (1164, 1168, 501), (501, 1168, 502), (502, 1168, 701), (701, 1168, 1169), (701, 1169, 623), (623, 1169, 1050)])
me_dragonfly.use_remesh_preserve_volume = False
me_dragonfly.use_remesh_preserve_attributes = False
me_dragonfly.use_mirror_vertex_groups = False
me_dragonfly.update()

# ---- objects
ob_dragonfly = bpy.data.objects.new('Dragonfly', me_dragonfly)
ob_lamp = bpy.data.objects.new('Lamp', light_lamp)
ob_camera = bpy.data.objects.new('Camera', cam_camera)

# ---- transforms, parenting, visibility, modifiers, constraints
ob_dragonfly.location = (0.0, 0.0, 0.0)
ob_dragonfly.lineart.crease_threshold = 0.0
ob_lamp.location = (4.076, 1.005, 5.904)
ob_lamp.rotation_euler = (0.6503, 0.05522, 1.866)
ob_lamp.lock_rotations_4d = False
ob_lamp.empty_display_type = 'ARROWS'
ob_lamp.color = (0.0, 0.0, 0.0, 0.0)
ob_lamp.lineart.crease_threshold = 0.0
ob_camera.location = (7.481, -6.508, 5.344)
ob_camera.rotation_euler = (1.109, 0.01082, 0.8149)
ob_camera.lock_rotations_4d = False
ob_camera.empty_display_type = 'ARROWS'
ob_camera.color = (0.0, 0.0, 0.0, 0.0)
ob_camera.display_type = 'WIRE'
ob_camera.lineart.crease_threshold = 0.0

# ---- collection membership
col_collection_1.objects.link(ob_dragonfly)
col_collection_1.objects.link(ob_lamp)
col_collection_1.objects.link(ob_camera)

# ---- scene / render settings (as saved in the file)
scene.camera = ob_camera
scene.frame_start = 1; scene.frame_end = 250; scene.frame_set(1)
scene.render.engine = 'BLENDER_EEVEE_NEXT'
scene.render.resolution_percentage = 50
scene.render.dither_intensity = 0.0
scene.cycles.use_denoising = False
scene.cycles.samples = 128
scene.cycles.sampling_pattern = 'TABULATED_SOBOL'
scene.cycles.light_sampling_threshold = 0.0
scene.cycles.use_adaptive_sampling = False
scene.cycles.use_light_tree = False
scene.cycles.blur_glossy = 0.0
scene.cycles.sample_clamp_indirect = 0.0
scene.view_settings.view_transform = 'Standard'
bpy.context.view_layer.update()

